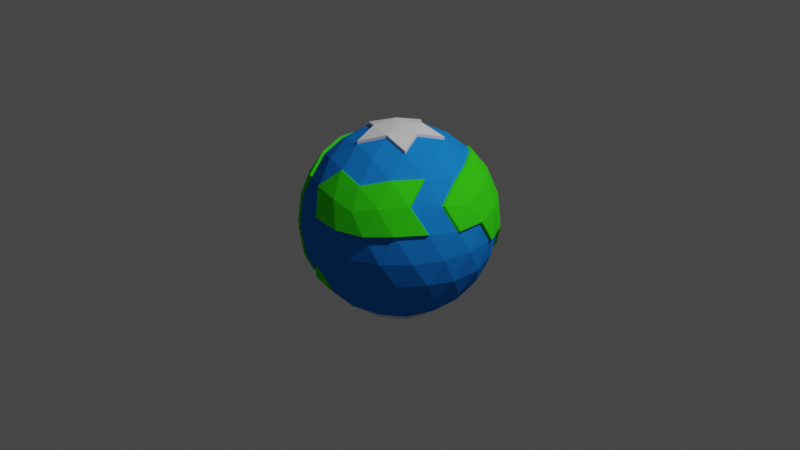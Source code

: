 # Source: planet_element.blend  (saved by Blender 2.92.15; exported with 4.5.12 LTS)
import bpy
from mathutils import Matrix  # noqa: F401  (used for matrix-valued properties, if any)

bpy.ops.wm.read_factory_settings(use_empty=True)
scene = bpy.context.scene
scene.name = 'Scene'

# ---- collections
col_collection = bpy.data.collections.new('Collection'); scene.collection.children.link(col_collection)

# ---- materials (node trees are filled in below, after node groups)
mat_ice = bpy.data.materials.new('ice')
mat_water = bpy.data.materials.new('water')
mat_water.diffuse_color = (0.01276, 0.2335, 0.8, 1.0)
mat_grass = bpy.data.materials.new('grass')
mat_grass.diffuse_color = (0.04533, 0.8, 0.01118, 1.0)

# ---- material node trees
mat_ice.use_nodes = True; mat_ice.node_tree.nodes.clear()
_N = mat_ice.node_tree.nodes; _L = mat_ice.node_tree.links
n0 = _N.new('ShaderNodeOutputMaterial'); n0.name = 'Material Output'; n0.location = (300, 300)
n1 = _N.new('ShaderNodeBsdfPrincipled'); n1.name = 'Principled BSDF'; n1.location = (10, 300)
n1.distribution = 'GGX'
n1.subsurface_method = 'BURLEY'
n1.inputs[3].default_value = 1.45
n1.inputs[13].default_value = 0.0
n1.inputs[27].default_value = (0.0, 0.0, 0.0, 1.0)
n1.inputs[28].default_value = 1.0
_L.new(n1.outputs[0], n0.inputs[0])
n0.is_active_output = True
mat_water.use_nodes = True; mat_water.node_tree.nodes.clear()
_N = mat_water.node_tree.nodes; _L = mat_water.node_tree.links
n0 = _N.new('ShaderNodeOutputMaterial'); n0.name = 'Material Output'; n0.location = (300, 300)
n1 = _N.new('ShaderNodeBsdfPrincipled'); n1.name = 'Principled BSDF'; n1.location = (10, 300)
n1.distribution = 'GGX'
n1.subsurface_method = 'BURLEY'
n1.inputs[0].default_value = (0.01276, 0.2335, 0.8, 1.0)
n1.inputs[3].default_value = 1.45
n1.inputs[13].default_value = 0.0
n1.inputs[27].default_value = (0.0, 0.0, 0.0, 1.0)
n1.inputs[28].default_value = 1.0
_L.new(n1.outputs[0], n0.inputs[0])
n0.is_active_output = True
mat_grass.use_nodes = True; mat_grass.node_tree.nodes.clear()
_N = mat_grass.node_tree.nodes; _L = mat_grass.node_tree.links
n0 = _N.new('ShaderNodeOutputMaterial'); n0.name = 'Material Output'; n0.location = (300, 300)
n1 = _N.new('ShaderNodeBsdfPrincipled'); n1.name = 'Principled BSDF'; n1.location = (10, 300)
n1.distribution = 'GGX'
n1.subsurface_method = 'BURLEY'
n1.inputs[0].default_value = (0.04533, 0.8, 0.01118, 1.0)
n1.inputs[3].default_value = 1.45
n1.inputs[13].default_value = 0.0
n1.inputs[27].default_value = (0.0, 0.0, 0.0, 1.0)
n1.inputs[28].default_value = 1.0
_L.new(n1.outputs[0], n0.inputs[0])
n0.is_active_output = True

# ---- world
world_world = bpy.data.worlds.new('World'); scene.world = world_world
world_world.use_nodes = True; world_world.node_tree.nodes.clear()
_N = world_world.node_tree.nodes; _L = world_world.node_tree.links
n0 = _N.new('ShaderNodeOutputWorld'); n0.name = 'World Output'; n0.location = (300, 300)
n1 = _N.new('ShaderNodeBackground'); n1.name = 'Background'; n1.location = (10, 300)
n1.inputs[0].default_value = (0.05088, 0.05088, 0.05088, 1.0)
_L.new(n1.outputs[0], n0.inputs[0])
n0.is_active_output = True
world_world.color = (0.05088, 0.05088, 0.05088)
world_world.use_sun_shadow = False
world_world.sun_shadow_jitter_overblur = 0.0

# ---- cameras
cam_camera = bpy.data.cameras.new('Camera')
cam_camera.clip_end = 100.0
cam_camera.ortho_scale = 7.314

# ---- lights
light_light = bpy.data.lights.new('Light', 'POINT')
light_light.transmission_factor = 0.0
light_light.energy = 1000.0
light_light.shadow_soft_size = 0.1
light_light.shadow_maximum_resolution = 0.006
light_light.use_absolute_resolution = True

# ---- meshes
me_icosphere = bpy.data.meshes.new('Icosphere')
me_icosphere.from_pydata([(0.436, -0.8642, 0.2512), (0.7236, -0.5257, -0.4472), (-0.2764, -0.8506, -0.4472), (-0.8944, 0.0, -0.4472), (-0.2764, 0.8506, -0.4472), (0.7236, 0.5257, -0.4472), (-0.6872, -0.6817, 0.2512), (-0.8607, 0.4429, 0.2512), (-0.7236, 0.5257, 0.4472), (0.2764, 0.8506, 0.4472), (-0.309, 0.9511, -4.92e-07), (-0.2328, -0.7166, -0.6575), (-0.1625, -0.5, -0.8507), (-0.1552, -0.9554, -0.2512), (-0.5878, -0.809, 1.752e-08), (0.4111, -0.2791, -0.862), (0.6095, -0.4429, -0.6575), (0.5319, -0.6817, -0.5023), (0.2629, -0.809, -0.5257), (-0.02964, -0.8642, -0.5023), (0.8127, 0.2952, -0.5023), (0.8506, 0.0, -0.5257), (0.8127, -0.2952, -0.5023), (0.9566, 0.1476, 0.2511), (0.4253, 0.309, -0.8507), (0.6095, 0.4429, -0.6575), (-0.7534, 0.0, -0.6575), (-0.5257, 0.0, -0.8507), (-0.2764, -0.8506, -0.4472), (-0.484, -0.7166, -0.5023), (-0.6882, -0.5, -0.5257), (-0.8311, -0.2389, -0.5023), (-0.2328, 0.7166, -0.6575), (-0.1625, 0.5, -0.8507), (-0.02964, -0.8642, -0.5023), (-0.8311, 0.2389, -0.5023), (-0.6882, 0.5, -0.5257), (-0.484, 0.7166, -0.5023), (-0.02964, 0.8642, -0.5023), (0.2629, 0.809, -0.5257), (0.5319, 0.6817, -0.5023), (0.9566, -0.1476, 0.2511), (0.9511, -0.309, -1.752e-08), (0.8607, -0.4429, -0.2512), (0.8607, 0.4429, -0.2512), (0.9511, 0.309, 1.752e-08), (0.9566, 0.1476, 0.2511), (0.1552, -0.9554, 0.2512), (0.0, -1.0, -1.752e-08), (-0.1552, -0.9554, -0.2512), (0.6872, -0.6817, -0.2512), (0.5878, -0.809, 1.752e-08), (0.436, -0.8642, 0.2512), (-0.5319, -0.6817, 0.5023), (-0.9511, -0.309, -1.752e-08), (-0.9566, -0.1476, -0.2511), (-0.436, -0.8642, -0.2512), (-0.5878, -0.809, 1.752e-08), (-0.6872, -0.6817, 0.2512), (-0.6872, 0.6817, 0.2512), (-0.4472, 0.8506, 0.2764), (-0.436, 0.8642, -0.2512), (-0.9566, 0.1476, -0.2511), (-0.9511, 0.309, 1.752e-08), (-0.8607, 0.4429, 0.2512), (0.436, 0.8642, 0.2512), (0.5878, 0.809, -1.752e-08), (0.6872, 0.6817, -0.2512), (-0.1552, 0.9554, -0.2512), (0.0, 1.0, 1.752e-08), (0.1552, 0.9554, 0.2512), (0.8311, -0.2389, 0.5023), (0.6882, -0.5, 0.5257), (-0.3618, 0.5878, 0.7236), (-0.2629, 0.809, 0.5257), (-0.2629, -0.809, 0.5257), (-0.5319, -0.6817, 0.5023), (-0.5319, 0.6817, 0.5023), (0.2328, -0.7166, 0.6575), (-0.436, 0.8642, -0.2512), (-0.5319, 0.6817, 0.5023), (-0.2629, 0.809, 0.5257), (0.02964, 0.8642, 0.5023), (-0.6095, -0.4429, 0.6575), (-0.7236, 0.5257, 0.4472), (-0.6095, 0.4429, 0.6575), (0.07761, -0.2389, 0.9679), (0.1625, -0.5, 0.8507), (0.2328, -0.7166, 0.6575), (0.7534, 0.0, 0.6575), (0.5257, 0.0, 0.8507), (0.2511, 0.0, 0.9679), (-0.2032, -0.1476, 0.9679), (-0.4253, -0.309, 0.8507), (-0.6095, -0.4429, 0.6575), (-0.2032, 0.1476, 0.9679), (-0.4253, 0.309, 0.8507), (-0.6095, 0.4429, 0.6575), (0.07761, 0.2389, 0.9679), (0.1625, 0.5, 0.8507), (0.2328, 0.7166, 0.6575), (0.3618, 0.2629, 0.8944), (0.6382, 0.2629, 0.7236), (0.4472, 0.5257, 0.7236), (-0.1382, 0.4253, 0.8944), (-0.05279, 0.6882, 0.7236), (-0.3618, 0.5878, 0.7236), (-0.4472, 0.0, 0.8944), (-0.6708, 0.1625, 0.7236), (-0.6708, -0.1625, 0.7236), (-0.1382, -0.4253, 0.8944), (-0.3618, -0.5878, 0.7236), (-0.05279, -0.6882, 0.7236), (0.3618, -0.2629, 0.8944), (0.4472, -0.5257, 0.7236), (0.6382, -0.2629, 0.7236), (0.2764, 0.8506, 0.4472), (0.809, 0.5878, 0.0), (0.6708, 0.6882, 0.2764), (-0.1382, 0.9511, 0.2764), (-0.309, 0.9511, -4.92e-07), (-0.4472, 0.8506, 0.2764), (0.2328, 0.7166, 0.6575), (-1.0, -3.608e-07, 6.232e-07), (-0.6882, -0.5, -0.5257), (-0.4472, -0.8506, 0.2764), (-0.309, -0.9511, -7.872e-07), (-0.1382, -0.9511, 0.2764), (0.6708, -0.6882, 0.2764), (0.809, -0.5878, -1.902e-06), (0.8618, -0.4253, 0.2764), (0.309, 0.9511, -2.615e-14), (-0.484, -0.7166, -0.5023), (0.1382, 0.9511, -0.2764), (-0.809, 0.5878, -7.845e-14), (-0.6708, 0.6882, -0.2764), (-0.8618, 0.4253, -0.2764), (-0.809, -0.5878, 8.031e-14), (-0.8618, -0.4253, -0.2764), (-0.6708, -0.6882, -0.2764), (0.309, -0.9511, 2.802e-14), (0.1382, -0.9511, -0.2764), (0.4472, -0.8506, -0.2764), (1.0, 0.0, 0.0), (0.9472, -0.1625, -0.2764), (0.9472, 0.1625, -0.2764), (0.3618, 0.5878, -0.7236), (0.1551, 0.4801, -0.8755), (0.05279, 0.6882, -0.7236), (-0.4472, 0.5257, -0.7236), (-0.3618, 0.2629, -0.8944), (-0.6382, 0.2629, -0.7236), (-0.6382, -0.2629, -0.7236), (-0.3618, -0.2629, -0.8944), (-0.4472, -0.5257, -0.7236), (0.6708, 0.1625, -0.7236), (0.6708, -0.1625, -0.7236), (0.4282, -0.03838, -0.8961), (0.05279, -0.6882, -0.7236), (0.1341, -0.4129, -0.9), (0.3618, -0.5878, -0.7236), (0.2511, 0.0, 0.9679), (0.2511, 0.0, 0.9679), (0.07761, -0.2389, 0.9679), (-0.2032, -0.1476, 0.9679), (-0.2032, 0.1476, 0.9679), (0.07761, 0.2389, 0.9679), (0.3618, 0.2629, 0.8944), (-0.1382, 0.4253, 0.8944), (-0.4472, 0.0, 0.8944), (-0.1382, -0.4253, 0.8944), (0.3618, -0.2629, 0.8944), (0.2511, 0.0, 0.9679), (0.2511, -2.298e-10, 0.9979), (0.07761, -0.2389, 0.9679), (-0.2032, -0.1476, 0.9679), (-0.2032, 0.1476, 0.9679), (0.07761, 0.2389, 0.9679), (0.3618, 0.2629, 0.8944), (-0.1382, 0.4253, 0.8944), (-0.4472, 0.0, 0.8944), (-0.1382, -0.4253, 0.8944), (0.3618, -0.2629, 0.8944), (-0.03045, -0.348, -0.9879), (0.07761, -0.2389, 0.9679), (-0.2032, -0.1476, 0.9679), (-0.2032, 0.1476, 0.9679), (0.07761, 0.2389, 0.9679), (0.3618, 0.2629, 0.8944), (-0.1382, 0.4253, 0.8944), (-0.4472, 0.0, 0.8944), (-0.1382, -0.4253, 0.8944), (0.3618, -0.2629, 0.8944), (-8.962e-09, -2.298e-10, 1.03), (0.07761, -0.2389, 0.9979), (-0.2032, -0.1476, 0.9979), (-0.2032, 0.1476, 0.9979), (0.07761, 0.2389, 0.9979), (0.3618, 0.2629, 0.9244), (-0.1382, 0.4253, 0.9244), (-0.4472, -2.298e-10, 0.9244), (-0.1382, -0.4253, 0.9244), (0.3618, -0.2629, 0.9244), (-0.07171, 0.08975, -1.037), (-0.2535, 0.08975, -1.003), (-0.1472, 0.1529, -1.011), (-0.1631, -0.5, -0.8806), (0.2432, -0.2034, -0.9783), (0.4105, -0.2791, -0.892), (0.2762, 0.1601, -1.003), (0.4247, 0.309, -0.8806), (-0.5264, -1.01e-05, -0.8806), (-0.1631, 0.5, -0.8806), (0.1545, 0.4801, -0.9055), (-0.4479, 0.5257, -0.7536), (-0.3625, 0.2629, -0.9244), (-0.3625, -0.2629, -0.9244), (-0.4479, -0.5257, -0.7536), (0.4275, -0.03839, -0.9261), (0.1335, -0.4129, -0.93), (-0.436, -0.8642, -0.2512), (-0.6872, -0.6817, 0.2512), (-0.6872, 0.6817, 0.2512), (-0.8607, 0.4429, 0.2512), (-0.7236, 0.5257, 0.4472), (-0.436, 0.8642, -0.2512), (-0.5319, -0.6817, 0.5023), (-0.6051, 0.8335, 0.001702), (-0.8607, 0.4429, 0.2512), (0.2328, -0.7166, 0.6575), (-0.6095, -0.4429, 0.6575), (-0.6095, 0.4429, 0.6575), (0.2328, 0.7166, 0.6575), (0.2764, 0.8506, 0.4472), (-0.484, -0.7166, -0.5023), (-0.6882, -0.5, -0.5257), (-0.6882, 0.5, -0.5257), (-0.484, 0.7166, -0.5023), (0.2629, 0.809, -0.5257), (0.5319, 0.6817, -0.5023), (0.9566, -0.1476, 0.2511), (0.9511, 0.309, 1.752e-08), (0.1552, -0.9554, 0.2512), (-0.9511, 0.309, 1.752e-08), (-0.9511, -0.309, -1.752e-08), (-0.9566, -0.1476, -0.2511), (-0.436, -0.8642, -0.2512), (-0.5878, -0.809, 1.752e-08), (-0.6872, 0.6817, 0.2512), (0.436, 0.8642, 0.2512), (-0.436, 0.8642, -0.2512), (-0.9511, 0.309, 1.752e-08), (0.436, 0.8642, 0.2512), (0.5878, 0.809, -1.752e-08), (0.6872, 0.6817, -0.2512), (0.8311, -0.2389, 0.5023), (0.6882, -0.5, 0.5257), (0.2764, 0.8506, 0.4472), (-0.2629, -0.809, 0.5257), (0.6872, 0.6817, -0.2512), (0.5878, 0.809, -1.752e-08), (-0.5319, 0.6817, 0.5023), (-0.2629, 0.809, 0.5257), (0.8311, -0.2389, 0.5023), (0.7534, 0.0, 0.6575), (0.4472, 0.5257, 0.7236), (0.6382, 0.2629, 0.7236), (-0.3618, 0.5878, 0.7236), (-0.6708, -0.1625, 0.7236), (-0.6708, 0.1625, 0.7236), (-0.05279, -0.6882, 0.7236), (0.4472, -0.5257, 0.7236), (0.6382, -0.2629, 0.7236), (0.8538, 0.2568, 0.5101), (0.6708, 0.6882, 0.2764), (0.809, 0.5878, 0.0), (-0.4472, 0.8506, 0.2764), (-0.309, 0.9511, -4.92e-07), (-0.1382, 0.9511, 0.2764), (0.6882, -0.5, 0.5257), (0.2991, 0.8686, 0.4551), (-1.0, -3.608e-07, 6.232e-07), (-0.1382, -0.9511, 0.2764), (0.6708, -0.6882, 0.2764), (0.309, 0.9511, -2.615e-14), (0.2555, 0.7345, 0.6654), (0.1382, 0.9511, -0.2764), (-0.809, 0.5878, -7.845e-14), (-0.8618, 0.4253, -0.2764), (-0.9566, 0.1476, -0.2511), (-0.6708, 0.6882, -0.2764), (-0.8311, 0.2389, -0.5023), (-0.809, -0.5878, 8.031e-14), (-0.6708, -0.6882, -0.2764), (-0.8618, -0.4253, -0.2764), (0.3618, 0.5878, -0.7236), (0.436, -0.8642, 0.2512), (-0.1552, -0.9554, -0.2512), (-0.2764, -0.8506, -0.4472), (0.9566, 0.1476, 0.2511), (-0.02964, -0.8642, -0.5023), (-0.6882, 0.5, -0.5257), (-0.484, 0.7166, -0.5023), (0.2629, 0.809, -0.5257), (0.5319, 0.6817, -0.5023), (0.9566, -0.1476, 0.2511), (0.9511, 0.309, 1.752e-08), (0.1552, -0.9554, 0.2512), (-0.9511, -0.309, -1.752e-08), (-0.9566, -0.1476, -0.2511), (-0.436, -0.8642, -0.2512), (-0.5878, -0.809, 1.752e-08), (-0.6872, 0.6817, 0.2512), (-0.6872, 0.6817, 0.2512), (-0.436, 0.8642, -0.2512), (-0.9511, 0.309, 1.752e-08), (0.436, 0.8642, 0.2512), (0.5878, 0.809, -1.752e-08), (0.6872, 0.6817, -0.2512), (0.8311, -0.2389, 0.5023), (0.6882, -0.5, 0.5257), (-0.484, 0.7166, -0.5023), (-0.2629, -0.809, 0.5257), (-0.6882, 0.5, -0.5257), (-0.436, 0.8642, -0.2512), (-0.5319, 0.6817, 0.5023), (-0.2629, 0.809, 0.5257), (-0.309, 0.9511, -4.92e-07), (-0.1382, 0.9511, 0.2764), (0.7534, 0.0, 0.6575), (0.4472, 0.5257, 0.7236), (0.6382, 0.2629, 0.7236), (-0.3618, 0.5878, 0.7236), (-0.6708, -0.1625, 0.7236), (-0.6708, 0.1625, 0.7236), (-0.05279, -0.6882, 0.7236), (0.4472, -0.5257, 0.7236), (0.6382, -0.2629, 0.7236), (0.0, 1.0, 1.752e-08), (0.6708, 0.6882, 0.2764), (0.809, 0.5878, 0.0), (-0.4472, 0.8506, 0.2764), (-0.309, 0.9511, -4.92e-07), (-0.1382, 0.9511, 0.2764), (-0.1552, 0.9554, -0.2512), (-0.7236, 0.5257, 0.4472), (-1.0, -3.608e-07, 6.232e-07), (-0.1382, -0.9511, 0.2764), (0.6708, -0.6882, 0.2764), (0.309, 0.9511, -2.615e-14), (-0.6095, 0.4429, 0.6575), (0.1382, 0.9511, -0.2764), (-0.809, 0.5878, -7.845e-14), (-0.8618, 0.4253, -0.2764), (-0.9566, 0.1476, -0.2511), (-0.6708, 0.6882, -0.2764), (-0.8311, 0.2389, -0.5023), (-0.809, -0.5878, 8.031e-14), (-0.6708, -0.6882, -0.2764), (-0.8618, -0.4253, -0.2764), (0.3618, 0.5878, -0.7236), (-0.9511, -0.309, -1.752e-08), (-0.9566, -0.1476, -0.2511), (-0.9842, -0.1528, -0.2406), (-0.9786, -0.3142, 0.01057), (0.1552, -0.9554, 0.2512), (0.9511, 0.309, 1.752e-08), (0.9566, 0.1476, 0.2511), (0.9566, -0.1476, 0.2511), (0.2629, 0.809, -0.5257), (0.5319, 0.6817, -0.5023), (-0.6882, 0.5, -0.5257), (-0.484, 0.7166, -0.5023), (-0.02964, -0.8642, -0.5023), (-0.2764, -0.8506, -0.4472), (-0.1552, -0.9554, -0.2512), (0.436, -0.8642, 0.2512), (-0.6872, -0.6817, 0.2512), (-0.7236, 0.5257, 0.4472), (-0.5319, -0.6817, 0.5023), (-0.8403, 0.29, 0.5129), (0.2328, -0.7166, 0.6575), (-0.6095, -0.4429, 0.6575), (-0.6095, 0.4429, 0.6575), (0.2328, 0.7166, 0.6575), (-0.484, -0.7166, -0.5023), (-0.6882, -0.5, -0.5257), (-0.2629, -0.809, 0.5257), (-0.7512, -0.5309, 0.4578), (-0.6371, -0.4481, 0.6681), (-0.5319, 0.6817, 0.5023), (-0.2629, 0.809, 0.5257), (0.7534, 0.0, 0.6575), (0.4472, 0.5257, 0.7236), (0.6382, 0.2629, 0.7236), (-0.3618, 0.5878, 0.7236), (-0.6708, -0.1625, 0.7236), (-0.6708, 0.1625, 0.7236), (-0.05279, -0.6882, 0.7236), (0.4472, -0.5257, 0.7236), (0.6382, -0.2629, 0.7236), (0.6708, 0.6882, 0.2764), (0.809, 0.5878, 0.0), (-0.4472, 0.8506, 0.2764), (-0.309, 0.9511, -4.92e-07), (-0.1382, 0.9511, 0.2764), (-0.7413, 0.5505, 0.4494), (-0.6275, 0.4672, 0.6597), (-1.0, -3.608e-07, 6.232e-07), (-0.1382, -0.9511, 0.2764), (0.6708, -0.6882, 0.2764), (0.309, 0.9511, -2.615e-14), (0.1382, 0.9511, -0.2764), (-0.809, 0.5878, -7.845e-14), (-0.8618, 0.4253, -0.2764), (-0.9566, 0.1476, -0.2511), (-0.6708, 0.6882, -0.2764), (-0.8311, 0.2389, -0.5023), (-0.809, -0.5878, 8.031e-14), (-0.6708, -0.6882, -0.2764), (-0.8618, -0.4253, -0.2764), (0.3618, 0.5878, -0.7236), (-0.1382, 0.9511, 0.2764), (-0.809, 0.5878, -7.845e-14), (-0.8618, 0.4253, -0.2764), (-0.9566, 0.1476, -0.2511), (-0.6708, 0.6882, -0.2764), (-0.8311, 0.2389, -0.5023), (-0.6881, 0.7127, -0.2747), (-0.7044, 0.7062, 0.2529), (-0.8263, 0.6123, 0.001702), (-0.8791, 0.4498, -0.2747), (-0.4533, 0.8887, -0.2495), (-0.9739, 0.1721, -0.2494), (-0.4645, 0.8751, 0.2781), (-0.3263, 0.9755, 0.001701), (-0.2801, 0.8335, 0.5274), (-0.1555, 0.9755, 0.2781), (-0.5492, 0.7062, 0.504), (-0.6268, 0.4673, 0.6592), (-0.3791, 0.6122, 0.7253), (-0.7409, 0.5502, 0.4489), (-0.7055, 0.5245, -0.524), (-0.5012, 0.741, -0.5006), (-0.3263, 0.9755, 0.001701), (-0.4533, 0.8887, -0.2495), (-0.1725, 0.9799, -0.2494), (-0.1555, 0.9755, 0.2781), (-0.01728, 1.024, 0.001702), (-0.8483, 0.2633, -0.5006), (-0.6095, 0.4429, 0.6575), (-0.7236, 0.5257, 0.4472), (-0.6095, -0.4429, 0.6575), (-0.9511, -0.309, -1.752e-08), (-0.9566, -0.1476, -0.2511), (-0.5878, -0.809, 1.752e-08), (-0.6872, -0.6817, 0.2512), (-0.9566, -0.1476, -0.2511), (-1.0, -3.608e-07, 6.232e-07), (-1.0, -3.608e-07, 6.232e-07), (-0.9511, -0.309, -1.752e-08), (-0.809, -0.5878, 8.031e-14), (-0.8618, -0.4253, -0.2764), (-0.5319, -0.6817, 0.5023), (-0.8607, 0.4429, 0.2512), (-0.6872, -0.6817, 0.2512), (-0.9511, -0.309, -1.752e-08), (-0.9566, -0.1476, -0.2511), (-0.9511, 0.309, 1.752e-08), (-1.0, -3.608e-07, 6.232e-07), (-0.9566, -0.1476, -0.2511), (-1.0, -3.608e-07, 6.232e-07), (-0.6708, -0.1625, 0.7236), (-0.6708, 0.1625, 0.7236), (-0.809, -0.5878, 8.031e-14), (-0.8618, -0.4253, -0.2764), (-0.6154, -0.8142, 0.01057), (-0.7147, -0.6869, 0.2617), (-0.9842, -0.1528, -0.2406), (-1.028, -0.005224, 0.01057), (-1.028, -0.005224, 0.01057), (-0.9786, -0.3142, 0.01057), (-0.8366, -0.593, 0.01057), (-0.8894, -0.4305, -0.2658), (-0.5595, -0.6869, 0.5129), (-0.8883, 0.4376, 0.2617), (-0.7147, -0.6869, 0.2617), (-0.8883, -0.4481, 0.2617), (-0.9786, -0.3142, 0.01057), (-0.9842, -0.1528, -0.2406), (-0.9786, 0.3038, 0.01057), (-1.028, -0.005224, 0.01057), (-0.9842, -0.1528, -0.2406), (-1.028, -0.005224, 0.01057), (-0.8403, -0.3005, 0.5129), (-0.8782, -0.005224, 0.5363), (-0.6984, -0.1677, 0.7342), (-0.6984, 0.1572, 0.7342), (-0.9748, 0.1572, 0.287), (-0.9748, -0.1677, 0.287), (-0.8366, -0.593, 0.01057), (-0.8894, -0.4305, -0.2658), (-0.4951, -0.735, -0.5104), (-0.6993, -0.5184, -0.5338), (-0.4951, -0.735, -0.5104), (-0.6993, -0.5184, -0.5338), (-0.1664, -0.9738, -0.2592), (-0.2875, -0.8691, -0.4553), (-0.4951, -0.735, -0.5104), (-0.6993, -0.5184, -0.5338), (-0.1664, -0.9738, -0.2592), (-0.2875, -0.8691, -0.4553), (-0.4472, -0.8826, -0.2592), (-0.4472, -0.8826, -0.2592), (-0.1664, -0.9738, -0.2592), (-0.682, -0.7066, -0.2845), (-0.682, -0.7066, -0.2845), (-0.2875, -0.8691, -0.4553), (-0.1664, -0.9738, -0.2592), (-0.2875, -0.8691, -0.4553), (-0.0408, -0.8826, -0.5104), (-0.4472, -0.8826, -0.2592), (-0.5989, -0.8274, -0.008062), (-0.6993, -0.5184, -0.5338), (-0.682, -0.7066, -0.2845), (-0.682, -0.7066, -0.2845), (0.2427, -0.7403, 0.6729), (0.2863, -0.8744, 0.4626), (0.6807, -0.7119, 0.2918), (0.6981, -0.5238, 0.5411), (0.8717, -0.4491, 0.2918), (0.4939, -0.7403, 0.5177), (0.4459, -0.8879, 0.2666), (0.1651, -0.9792, 0.2666), (0.6981, -0.5238, 0.5411), (0.03955, -0.8879, 0.5177), (-0.253, -0.8328, 0.5411), (-0.04288, -0.7119, 0.739), (0.4571, -0.5495, 0.739), (0.6481, -0.2866, 0.739), (-0.1283, -0.9748, 0.2918), (0.6807, -0.7119, 0.2918), (0.9171, 0.01796, 0.4551), (0.9793, 0.1656, 0.259), (0.2856, 0.827, -0.5179), (0.5547, 0.6997, -0.4945), (0.9793, -0.1297, 0.259), (0.9738, 0.327, 0.007849), (0.4587, 0.8821, 0.259), (0.6105, 0.827, 0.007849), (0.7099, 0.6997, -0.2433), (0.8538, -0.2209, 0.5101), (0.5067, 0.7345, 0.5102), (0.7109, 0.518, 0.5336), (0.7762, 0.01796, 0.6654), (0.4699, 0.5437, 0.7315), (0.6609, 0.2808, 0.7315), (0.8845, 0.4433, 0.2842), (0.6935, 0.7061, 0.2842), (0.8317, 0.6057, 0.007849), (0.3317, 0.969, 0.007849), (0.4699, 0.8686, -0.2685), (0.1609, 0.969, -0.2685), (0.3845, 0.6057, -0.7158)], [], [(1, 16, 22), (1, 22, 43), (69, 68, 344, 338), (3, 31, 55), (4, 37, 61), (5, 40, 67), (1, 43, 50), (2, 49, 56), (3, 55, 62), (4, 61, 68), (5, 67, 44), (405, 404, 10, 422), (324, 327, 444, 445), (79, 426, 428, 432), (9, 82, 100), (424, 423, 430, 431), (92, 110, 170, 164), (90, 101, 91), (89, 102, 90), (107, 92, 164, 169), (101, 99, 98), (90, 102, 101), (102, 103, 101), (101, 103, 99), (103, 100, 99), (74, 60, 434, 436), (321, 323, 442, 443), (77, 345, 441, 438), (422, 10, 435, 437), (328, 338, 448, 447), (427, 425, 433, 449), (104, 95, 165, 168), (99, 104, 98), (100, 105, 99), (95, 107, 169, 165), (104, 96, 95), (99, 105, 104), (105, 106, 104), (104, 106, 96), (106, 97, 96), (100, 82, 105), (82, 81, 105), (105, 81, 106), (425, 424, 431, 433), (345, 350, 439, 441), (424, 427, 449, 431), (113, 91, 161, 171), (96, 107, 95), (97, 108, 96), (98, 104, 168, 166), (107, 93, 92), (96, 108, 107), (108, 109, 107), (107, 109, 93), (109, 94, 93), (60, 422, 437, 434), (327, 328, 447, 444), (60, 77, 438, 434), (338, 344, 446, 448), (323, 424, 431, 442), (344, 324, 445, 446), (101, 98, 166, 167), (93, 110, 92), (94, 111, 93), (86, 113, 171, 163), (110, 87, 86), (93, 111, 110), (111, 112, 110), (110, 112, 87), (112, 88, 87), (94, 76, 111), (76, 75, 111), (111, 75, 112), (52, 128, 283, 0), (89, 71, 255, 264), (19, 49, 13, 34), (110, 86, 163, 170), (87, 113, 86), (88, 114, 87), (91, 101, 167, 161), (113, 90, 91), (87, 114, 113), (114, 115, 113), (113, 115, 90), (115, 89, 90), (146, 39, 238, 295), (67, 40, 239, 254), (72, 115, 272, 256), (72, 71, 115), (115, 71, 89), (56, 57, 247, 246), (388, 484, 389), (385, 220, 521, 504), (44, 117, 45), (106, 81, 262, 267), (133, 131, 284, 286), (406, 380, 407), (121, 80, 261, 276), (128, 72, 256, 283), (35, 62, 289, 291), (44, 67, 117), (80, 8, 224, 261), (103, 102, 266, 265), (66, 65, 118), (88, 112, 270, 229), (136, 35, 291, 288), (70, 82, 9), (69, 119, 70), (415, 414, 424, 425), (70, 119, 82), (119, 81, 82), (416, 372, 321, 426), (102, 89, 264, 266), (119, 121, 81), (36, 136, 288, 236), (222, 403, 60, 313), (63, 123, 281, 251), (100, 103, 265, 232), (127, 47, 242, 282), (121, 59, 80), (59, 8, 80), (8, 64, 223, 224), (135, 37, 237, 290), (62, 123, 63), (118, 65, 252, 274), (66, 118, 274, 253), (131, 66, 253, 284), (115, 114, 271, 272), (136, 134, 287, 288), (117, 67, 254, 275), (62, 55, 123), (47, 52, 0, 242), (75, 127, 282, 258), (46, 45, 241, 23), (114, 88, 229, 271), (29, 56, 512, 508), (28, 298, 511, 517), (57, 125, 58), (56, 126, 57), (58, 125, 76), (125, 75, 76), (57, 126, 125), (126, 127, 125), (125, 127, 75), (71, 41, 240, 255), (56, 49, 126), (49, 48, 126), (126, 48, 127), (48, 47, 127), (375, 297, 510, 518), (97, 106, 267, 231), (134, 59, 248, 287), (51, 128, 52), (50, 129, 51), (45, 117, 275, 241), (59, 121, 276, 248), (51, 129, 128), (129, 130, 128), (553, 552, 555), (130, 71, 72), (50, 43, 129), (43, 42, 129), (129, 42, 130), (42, 41, 130), (130, 41, 71), (61, 135, 290, 250), (65, 70, 9), (66, 131, 65), (62, 136, 288, 289), (65, 131, 70), (131, 69, 70), (57, 139, 293, 247), (112, 75, 258, 270), (131, 133, 69), (133, 68, 69), (65, 9, 233, 252), (120, 61, 250, 277), (41, 46, 23, 240), (39, 38, 133), (133, 38, 68), (38, 4, 68), (59, 64, 8), (64, 63, 251, 223), (138, 137, 292, 294), (59, 134, 64), (134, 63, 64), (40, 146, 295, 239), (109, 108, 269, 268), (134, 136, 63), (136, 62, 63), (61, 37, 135), (37, 36, 236, 237), (54, 138, 294, 244), (36, 35, 136), (81, 121, 276, 262), (35, 3, 62), (108, 97, 231, 269), (9, 100, 232, 233), (482, 476, 477), (76, 94, 230, 226), (363, 483, 364), (137, 58, 221, 292), (138, 139, 137), (137, 139, 57), (121, 119, 278, 276), (55, 31, 138), (31, 30, 138), (138, 30, 139), (58, 76, 226, 221), (2, 19, 34, 28), (29, 2, 56), (94, 109, 268, 230), (48, 140, 47), (49, 141, 48), (47, 140, 52), (140, 51, 52), (48, 141, 140), (141, 142, 140), (140, 142, 51), (142, 50, 51), (49, 19, 141), (19, 18, 141), (141, 18, 142), (18, 17, 142), (142, 17, 50), (17, 1, 50), (119, 120, 277, 278), (42, 143, 41), (43, 144, 42), (41, 143, 46), (143, 45, 46), (42, 144, 143), (144, 145, 143), (143, 145, 45), (145, 44, 45), (43, 22, 144), (22, 21, 144), (144, 21, 145), (21, 20, 145), (145, 20, 44), (20, 5, 44), (25, 40, 5), (24, 146, 25), (25, 146, 40), (39, 133, 286, 238), (24, 147, 146), (147, 148, 146), (146, 148, 39), (148, 38, 39), (363, 364, 481, 478), (147, 33, 148), (33, 32, 148), (148, 32, 38), (32, 4, 38), (32, 37, 4), (33, 149, 32), (479, 363, 478, 480), (32, 149, 37), (149, 36, 37), (555, 552, 285), (150, 151, 149), (149, 151, 36), (151, 35, 36), (419, 358, 524, 525), (27, 150, 215, 211), (150, 27, 151), (27, 26, 151), (151, 26, 35), (26, 3, 35), (26, 31, 3), (27, 152, 26), (147, 24, 210, 213), (26, 152, 31), (152, 30, 31), (27, 153, 152), (153, 154, 152), (152, 154, 30), (154, 29, 30), (157, 15, 208, 218), (15, 159, 219, 208), (33, 147, 213, 212), (12, 11, 154), (154, 11, 29), (11, 2, 29), (20, 25, 5), (21, 155, 20), (22, 156, 21), (20, 155, 25), (155, 24, 25), (21, 156, 155), (156, 157, 155), (155, 157, 24), (24, 157, 218, 210), (22, 16, 156), (16, 15, 156), (156, 15, 157), (154, 153, 216, 217), (12, 154, 217, 206), (150, 149, 214, 215), (11, 19, 2), (12, 158, 11), (153, 27, 211, 216), (11, 158, 19), (158, 18, 19), (12, 159, 158), (159, 160, 158), (158, 160, 18), (160, 17, 18), (149, 33, 212, 214), (159, 12, 206, 219), (159, 15, 160), (15, 16, 160), (160, 16, 17), (16, 1, 17), (168, 165, 176, 179), (169, 164, 175, 180), (161, 167, 178, 172), (170, 163, 174, 181), (166, 168, 179, 177), (171, 161, 172, 182), (165, 169, 180, 176), (164, 170, 181, 175), (163, 171, 182, 174), (167, 166, 177, 178), (178, 177, 187, 188), (179, 176, 186, 189), (180, 175, 185, 190), (172, 178, 188, 162), (181, 174, 184, 191), (177, 179, 189, 187), (182, 172, 162, 192), (176, 180, 190, 186), (175, 181, 191, 185), (174, 182, 192, 184), (188, 187, 197, 198), (189, 186, 196, 199), (190, 185, 195, 200), (162, 188, 198, 173), (191, 184, 194, 201), (187, 189, 199, 197), (192, 162, 173, 202), (186, 190, 200, 196), (185, 191, 201, 195), (184, 192, 202, 194), (173, 197, 193), (173, 198, 197), (197, 196, 193), (197, 199, 196), (196, 195, 193), (196, 200, 195), (195, 194, 193), (195, 201, 194), (194, 173, 193), (194, 202, 173), (203, 207, 183), (203, 183, 204), (203, 204, 205), (203, 205, 209), (209, 213, 210), (209, 205, 213), (205, 212, 213), (205, 215, 212), (212, 215, 214), (205, 204, 215), (204, 211, 215), (204, 216, 211), (204, 183, 216), (183, 206, 216), (216, 206, 217), (218, 209, 210), (208, 207, 218), (218, 207, 209), (207, 203, 209), (183, 219, 206), (183, 207, 219), (207, 208, 219), (414, 413, 423, 424), (403, 390, 77, 60), (61, 120, 327, 324), (281, 123, 458, 459), (396, 397, 473, 472), (243, 408, 471, 468), (397, 383, 450, 473), (378, 228, 464, 451), (408, 346, 469, 471), (235, 234, 132, 124), (277, 250, 314, 342), (283, 256, 320, 348), (23, 241, 306, 299), (291, 289, 354, 356), (265, 266, 331, 330), (272, 271, 336, 337), (262, 276, 341, 326), (288, 291, 356, 353), (266, 264, 329, 331), (271, 229, 78, 336), (276, 278, 343, 341), (236, 288, 353, 301), (232, 265, 330, 122), (28, 34, 300, 298), (278, 277, 342, 343), (282, 242, 307, 347), (237, 236, 301, 302), (258, 282, 347, 322), (290, 237, 302, 355), (270, 258, 322, 335), (276, 261, 325, 341), (288, 287, 352, 353), (226, 230, 83, 53), (221, 226, 53, 6), (229, 270, 335, 78), (274, 252, 316, 339), (253, 274, 339, 317), (287, 248, 312, 352), (261, 224, 84, 325), (275, 254, 318, 340), (250, 290, 355, 314), (239, 295, 360, 304), (382, 396, 472, 452), (289, 288, 353, 354), (295, 238, 303, 360), (240, 23, 299, 305), (238, 286, 351, 303), (34, 13, 297, 300), (268, 269, 334, 333), (241, 275, 340, 306), (242, 0, 296, 307), (269, 231, 85, 334), (251, 281, 346, 315), (234, 246, 310, 132), (230, 268, 333, 83), (30, 29, 508, 509), (254, 239, 304, 318), (286, 284, 349, 351), (252, 233, 116, 316), (49, 2, 507, 506), (223, 251, 315, 7), (247, 293, 358, 311), (267, 262, 326, 332), (294, 292, 357, 359), (231, 267, 332, 85), (244, 294, 359, 308), (233, 232, 122, 116), (246, 247, 311, 310), (292, 221, 6, 357), (264, 255, 319, 329), (284, 253, 317, 349), (245, 244, 308, 309), (256, 272, 337, 320), (248, 276, 341, 312), (255, 240, 305, 319), (0, 283, 348, 296), (224, 223, 7, 84), (343, 342, 404, 405), (347, 307, 365, 409), (322, 347, 409, 387), (355, 302, 372, 416), (335, 322, 387, 398), (341, 325, 390, 403), (353, 352, 413, 414), (53, 83, 382, 379), (6, 53, 379, 377), (78, 335, 398, 381), (339, 316, 249, 401), (7, 315, 243, 228), (317, 339, 401, 260), (316, 116, 257, 249), (352, 312, 222, 413), (325, 84, 378, 390), (299, 306, 366, 367), (340, 318, 259, 402), (314, 355, 416, 225), (304, 360, 421, 370), (137, 57, 455, 461), (354, 353, 414, 415), (84, 7, 228, 378), (360, 303, 369, 421), (305, 299, 367, 368), (303, 351, 412, 369), (300, 297, 375, 373), (333, 334, 397, 396), (306, 340, 402, 366), (307, 296, 376, 365), (334, 85, 383, 397), (315, 346, 408, 243), (297, 13, 514, 510), (132, 310, 220, 385), (83, 333, 396, 382), (318, 304, 370, 259), (351, 349, 411, 412), (246, 234, 502, 513), (311, 358, 419, 14), (332, 326, 391, 395), (359, 357, 418, 420), (85, 332, 395, 383), (308, 359, 420, 361), (298, 300, 373, 374), (357, 6, 377, 418), (329, 319, 263, 392), (349, 317, 260, 411), (320, 337, 400, 279), (312, 341, 403, 222), (319, 305, 368, 263), (296, 348, 410, 376), (342, 314, 225, 404), (348, 320, 279, 410), (356, 354, 415, 417), (330, 331, 394, 393), (337, 336, 399, 400), (124, 132, 385, 386), (326, 341, 403, 391), (309, 308, 361, 362), (302, 301, 371, 372), (353, 356, 417, 414), (331, 329, 392, 394), (336, 78, 381, 399), (116, 122, 384, 257), (310, 311, 14, 220), (341, 343, 405, 403), (301, 353, 414, 371), (122, 330, 393, 384), (130, 72, 529, 530), (400, 399, 538, 539), (128, 130, 530, 528), (399, 381, 526, 538), (409, 365, 533, 540), (72, 128, 528, 529), (369, 412, 562, 544), (370, 421, 563, 545), (366, 402, 559, 547), (257, 384, 285, 280), (411, 260, 549, 560), (401, 249, 548, 558), (421, 369, 544, 563), (392, 263, 551, 554), (249, 257, 280, 548), (263, 368, 546, 551), (378, 383, 350, 345), (68, 61, 324, 344), (417, 415, 425, 427), (404, 225, 79, 10), (413, 222, 313, 423), (138, 54, 453, 462), (383, 378, 451, 450), (57, 58, 456, 455), (362, 361, 466, 467), (58, 137, 461, 456), (346, 281, 459, 469), (420, 418, 474, 475), (361, 420, 475, 466), (228, 243, 468, 464), (245, 309, 470, 457), (123, 55, 454, 458), (54, 244, 460, 453), (55, 138, 462, 454), (377, 379, 463, 465), (387, 409, 540, 536), (279, 400, 539, 534), (398, 387, 536, 537), (365, 376, 532, 533), (376, 410, 541, 532), (381, 398, 537, 526), (260, 401, 558, 549), (368, 367, 543, 546), (259, 370, 545, 550), (393, 394, 556, 555), (412, 411, 560, 562), (394, 392, 554, 556), (402, 259, 550, 559), (372, 371, 323, 321), (395, 391, 74, 73), (414, 417, 427, 424), (391, 403, 60, 74), (119, 69, 338, 328), (383, 395, 73, 350), (120, 119, 328, 327), (418, 377, 465, 474), (309, 362, 467, 470), (379, 382, 452, 463), (244, 245, 457, 460), (220, 14, 522, 521), (293, 139, 515, 516), (139, 30, 509, 515), (410, 279, 534, 541), (367, 366, 547, 543), (384, 393, 555, 285), (225, 416, 426, 79), (403, 405, 422, 60), (371, 414, 424, 323), (390, 378, 345, 77), (431, 449, 433), (428, 442, 431), (443, 442, 428), (428, 431, 430), (227, 428, 430), (432, 428, 227), (227, 430, 429), (227, 429, 434), (435, 227, 434), (432, 227, 435), (434, 438, 436), (435, 434, 437), (438, 441, 439), (440, 438, 439), (436, 438, 440), (446, 445, 444), (448, 444, 447), (446, 444, 448), (423, 313, 429, 430), (73, 74, 436, 440), (426, 321, 443, 428), (10, 79, 432, 435), (350, 73, 440, 439), (313, 60, 434, 429), (473, 450, 407, 497), (460, 457, 478, 481), (457, 470, 492, 478), (474, 465, 486, 500), (453, 460, 481, 364), (452, 472, 496, 389), (450, 451, 406, 407), (458, 454, 363, 479), (451, 464, 485, 406), (469, 459, 480, 491), (459, 458, 479, 480), (464, 468, 490, 485), (462, 453, 364, 483), (467, 466, 488, 489), (465, 463, 484, 486), (455, 456, 477, 476), (470, 467, 489, 492), (456, 461, 482, 477), (475, 474, 500, 501), (454, 462, 483, 363), (468, 471, 493, 490), (472, 473, 497, 496), (463, 452, 389, 484), (471, 469, 491, 493), (466, 475, 501, 488), (461, 455, 476, 482), (407, 380, 497), (380, 495, 497), (497, 495, 496), (495, 494, 496), (496, 494, 389), (494, 388, 389), (480, 478, 492, 491), (491, 492, 489, 493), (485, 380, 406), (490, 498, 485), (485, 498, 380), (498, 495, 380), (490, 493, 498), (493, 499, 498), (498, 499, 495), (499, 494, 495), (489, 488, 493), (493, 488, 499), (488, 487, 499), (499, 487, 494), (487, 388, 494), (486, 484, 388), (487, 486, 388), (488, 500, 487), (487, 500, 486), (488, 501, 500), (509, 508, 502, 503), (508, 512, 513, 502), (506, 507, 517, 514), (515, 509, 503, 516), (519, 520, 518), (514, 517, 511, 510), (516, 503, 523, 524), (510, 511, 519, 518), (524, 523, 505, 525), (525, 521, 522), (505, 504, 525), (525, 504, 521), (374, 373, 520, 519), (358, 293, 516, 524), (386, 385, 504, 505), (124, 386, 505, 523), (234, 235, 503, 502), (373, 375, 518, 520), (56, 246, 513, 512), (2, 28, 517, 507), (13, 49, 506, 514), (298, 374, 519, 511), (14, 419, 525, 522), (235, 124, 523, 503), (528, 530, 529), (527, 531, 526), (536, 535, 537), (537, 535, 526), (535, 527, 526), (526, 531, 538), (531, 534, 538), (538, 534, 539), (540, 535, 536), (540, 533, 535), (533, 527, 535), (532, 531, 527), (532, 541, 531), (541, 534, 531), (533, 532, 527), (556, 553, 555), (273, 553, 556), (554, 273, 556), (542, 273, 554), (552, 280, 285), (551, 542, 554), (543, 273, 542), (547, 557, 543), (543, 557, 273), (557, 553, 273), (547, 559, 557), (559, 558, 557), (557, 558, 553), (558, 552, 553), (550, 549, 559), (559, 549, 558), (558, 548, 552), (548, 280, 552), (546, 542, 551), (550, 561, 549), (549, 561, 560), (561, 562, 560), (550, 545, 561), (545, 544, 561), (561, 544, 562), (546, 543, 542), (563, 544, 545)])
me_icosphere.polygons.foreach_set('material_index', [1, 1, 1, 1, 1, 1, 1, 1, 1, 1, 1, 1, 1, 2, 1, 2, 1, 1, 1, 1, 1, 1, 1, 1, 1, 2, 2, 2, 1, 2, 2, 1, 1, 1, 1, 1, 1, 1, 1, 1, 1, 1, 1, 2, 2, 2, 1, 1, 1, 1, 1, 1, 1, 1, 1, 2, 1, 2, 2, 2, 2, 1, 1, 1, 1, 1, 1, 1, 1, 1, 1, 1, 1, 1, 1, 1, 1, 1, 1, 1, 1, 1, 1, 1, 1, 1, 1, 1, 1, 1, 1, 2, 1, 1, 1, 1, 2, 1, 1, 1, 1, 1, 1, 1, 1, 1, 1, 1, 1, 1, 1, 1, 1, 1, 1, 1, 1, 1, 1, 1, 1, 1, 1, 1, 1, 1, 1, 1, 1, 1, 1, 1, 1, 1, 1, 1, 1, 1, 1, 1, 1, 1, 1, 1, 1, 1, 1, 1, 1, 1, 1, 1, 1, 1, 1, 1, 1, 1, 2, 1, 1, 1, 1, 1, 1, 1, 1, 1, 1, 1, 1, 1, 1, 1, 1, 1, 1, 1, 1, 1, 1, 1, 1, 1, 1, 1, 1, 1, 1, 1, 1, 1, 1, 1, 1, 1, 1, 1, 2, 1, 2, 1, 1, 1, 1, 1, 1, 1, 1, 1, 1, 1, 1, 1, 1, 1, 1, 1, 1, 1, 1, 1, 1, 1, 1, 1, 1, 1, 1, 1, 1, 1, 1, 1, 1, 1, 1, 1, 1, 1, 1, 1, 1, 1, 1, 1, 1, 1, 1, 2, 1, 1, 1, 1, 1, 1, 2, 1, 1, 2, 1, 1, 1, 1, 0, 1, 1, 1, 1, 1, 1, 0, 1, 1, 1, 1, 1, 1, 0, 0, 0, 1, 1, 1, 1, 1, 1, 1, 1, 1, 1, 1, 0, 1, 1, 1, 0, 0, 0, 1, 1, 0, 1, 1, 1, 1, 1, 1, 0, 0, 1, 1, 1, 1, 1, 1, 1, 1, 1, 1, 1, 1, 1, 1, 1, 1, 1, 1, 1, 1, 1, 1, 1, 1, 0, 0, 0, 0, 0, 0, 0, 0, 0, 0, 0, 0, 0, 0, 0, 0, 0, 0, 0, 0, 0, 0, 0, 0, 0, 0, 0, 0, 0, 0, 0, 0, 0, 0, 0, 0, 0, 0, 0, 0, 0, 0, 1, 1, 1, 1, 1, 1, 1, 1, 1, 1, 1, 1, 1, 1, 1, 1, 1, 1, 1, 1, 1, 1, 1, 1, 1, 1, 1, 1, 1, 1, 1, 1, 1, 1, 1, 1, 1, 1, 1, 1, 1, 1, 1, 1, 1, 1, 1, 1, 1, 1, 1, 1, 1, 1, 1, 1, 1, 1, 1, 2, 1, 1, 1, 1, 1, 1, 1, 1, 1, 1, 1, 1, 1, 1, 1, 1, 1, 1, 1, 1, 1, 1, 1, 1, 1, 1, 1, 1, 1, 1, 1, 1, 1, 1, 1, 1, 1, 1, 1, 1, 1, 1, 1, 1, 1, 1, 1, 1, 1, 1, 1, 1, 1, 1, 2, 1, 1, 1, 1, 1, 1, 1, 1, 1, 1, 1, 1, 1, 1, 1, 1, 1, 1, 1, 1, 1, 1, 1, 1, 1, 1, 1, 1, 1, 1, 2, 2, 2, 2, 2, 1, 2, 2, 2, 2, 2, 2, 2, 2, 2, 2, 1, 1, 1, 1, 1, 1, 1, 1, 1, 1, 1, 1, 1, 1, 1, 1, 1, 1, 1, 2, 2, 2, 2, 2, 2, 2, 2, 2, 2, 2, 2, 2, 1, 1, 1, 1, 1, 1, 1, 1, 1, 1, 1, 2, 1, 2, 1, 2, 2, 1, 1, 1, 1, 2, 2, 2, 2, 2, 2, 2, 2, 2, 2, 2, 2, 2, 2, 2, 2, 2, 2, 2, 2, 2, 1, 2, 2, 2, 1, 1, 1, 1, 2, 2, 2, 2, 1, 1, 2, 1, 1, 2, 2, 1, 1, 2, 2, 2, 2, 2, 1, 1, 2, 2, 2, 2, 2, 2, 2, 2, 2, 2, 2, 2, 2, 2, 2, 2, 2, 2, 2, 2, 2, 2, 2, 2, 2, 2, 2, 2, 2, 2, 2, 2, 2, 2, 2, 2, 2, 2, 2, 2, 1, 1, 1, 2, 2, 1, 1, 1, 1, 2, 1, 2, 2, 2, 2, 2, 2, 2, 2, 2, 2, 2, 2, 2, 2, 2, 2, 2, 2, 2, 2, 2, 2, 2, 2, 2, 2, 2, 2, 2, 2, 2, 2, 2, 2, 2, 2, 2, 2, 2, 2, 2, 2])
_uv = me_icosphere.uv_layers.new(name='UVMap')
_uv.uv.foreach_set('vector', [0.2727, 0.1575, 0.2955, 0.1181, 0.3182, 0.1575, 0.2727, 0.1575, 0.3182, 0.1575, 0.2955, 0.1968, 0.5909, 0.2362, 0.6136, 0.1968, 0.6136, 0.1968, 0.5909, 0.2362, 0.8182, 0.1575, 0.8636, 0.1575, 0.8409, 0.1968, 0.6364, 0.1575, 0.6818, 0.1575, 0.6591, 0.1968, 0.4545, 0.1575, 0.5, 0.1575, 0.4773, 0.1968, 0.2727, 0.1575, 0.2955, 0.1968, 0.25, 0.1968, 0.09091, 0.1575, 0.1136, 0.1968, 0.06818, 0.1968, 0.8182, 0.1575, 0.8409, 0.1968, 0.7955, 0.1968, 0.6364, 0.1575, 0.6591, 0.1968, 0.6136, 0.1968, 0.4545, 0.1575, 0.4773, 0.1968, 0.4318, 0.1968, 0.6136, 0.2756, 0.6364, 0.2362, 0.6364, 0.2362, 0.6136, 0.2756, 0.6591, 0.1968, 0.6364, 0.2362, 0.6364, 0.2362, 0.6591, 0.1968, 0.6591, 0.1968, 0.7045, 0.1968, 0.7045, 0.1968, 0.6591, 0.1968, 0.5455, 0.3149, 0.5909, 0.3149, 0.5682, 0.3543, 0.75, 0.1968, 0.7273, 0.2362, 0.7273, 0.2362, 0.75, 0.1968, 0.06818, 0.433, 0.09091, 0.3937, 0.09091, 0.3937, 0.06818, 0.433, 0.4091, 0.3937, 0.4545, 0.3937, 0.4318, 0.433, 0.3864, 0.3543, 0.4318, 0.3543, 0.4091, 0.3937, 0.8182, 0.3937, 0.8409, 0.433, 0.8409, 0.433, 0.8182, 0.3937, 0.4545, 0.3937, 0.5, 0.3937, 0.4773, 0.433, 0.4091, 0.3937, 0.4318, 0.3543, 0.4545, 0.3937, 0.4318, 0.3543, 0.4773, 0.3543, 0.4545, 0.3937, 0.4545, 0.3937, 0.4773, 0.3543, 0.5, 0.3937, 0.4773, 0.3543, 0.5227, 0.3543, 0.5, 0.3937, 0.6364, 0.3149, 0.6591, 0.2756, 0.6591, 0.2756, 0.6364, 0.3149, 0.6818, 0.1575, 0.7273, 0.1575, 0.7273, 0.1575, 0.6818, 0.1575, 0.6818, 0.3149, 0.7273, 0.3149, 0.7273, 0.3149, 0.6818, 0.3149, 0.6136, 0.2756, 0.6364, 0.2362, 0.6364, 0.2362, 0.6136, 0.2756, 0.6136, 0.2756, 0.5909, 0.2362, 0.5909, 0.2362, 0.6136, 0.2756, 0.7727, 0.1575, 0.7955, 0.1968, 0.7955, 0.1968, 0.7727, 0.1575, 0.6364, 0.3937, 0.6591, 0.433, 0.6591, 0.433, 0.6364, 0.3937, 0.5909, 0.3937, 0.6364, 0.3937, 0.6136, 0.433, 0.5682, 0.3543, 0.6136, 0.3543, 0.5909, 0.3937, 0.7955, 0.433, 0.8182, 0.3937, 0.8182, 0.3937, 0.7955, 0.433, 0.6364, 0.3937, 0.6818, 0.3937, 0.6591, 0.433, 0.5909, 0.3937, 0.6136, 0.3543, 0.6364, 0.3937, 0.6136, 0.3543, 0.6591, 0.3543, 0.6364, 0.3937, 0.6364, 0.3937, 0.6591, 0.3543, 0.6818, 0.3937, 0.6591, 0.3543, 0.7045, 0.3543, 0.6818, 0.3937, 0.5682, 0.3543, 0.5909, 0.3149, 0.6136, 0.3543, 0.5909, 0.3149, 0.6364, 0.3149, 0.6136, 0.3543, 0.6136, 0.3543, 0.6364, 0.3149, 0.6591, 0.3543, 0.7955, 0.1968, 0.75, 0.1968, 0.75, 0.1968, 0.7955, 0.1968, 0.7273, 0.3149, 0.75, 0.3543, 0.75, 0.3543, 0.7273, 0.3149, 0.75, 0.1968, 0.7727, 0.1575, 0.7727, 0.1575, 0.75, 0.1968, 0.2727, 0.3937, 0.2955, 0.433, 0.2955, 0.433, 0.2727, 0.3937, 0.7727, 0.3937, 0.8182, 0.3937, 0.7955, 0.433, 0.75, 0.3543, 0.7955, 0.3543, 0.7727, 0.3937, 0.6136, 0.433, 0.6364, 0.3937, 0.6364, 0.3937, 0.6136, 0.433, 0.8182, 0.3937, 0.8636, 0.3937, 0.8409, 0.433, 0.7727, 0.3937, 0.7955, 0.3543, 0.8182, 0.3937, 0.7955, 0.3543, 0.8409, 0.3543, 0.8182, 0.3937, 0.8182, 0.3937, 0.8409, 0.3543, 0.8636, 0.3937, 0.8409, 0.3543, 0.8864, 0.3543, 0.8636, 0.3937, 0.6591, 0.2756, 0.6136, 0.2756, 0.6136, 0.2756, 0.6591, 0.2756, 0.6364, 0.2362, 0.6136, 0.2756, 0.6136, 0.2756, 0.6364, 0.2362, 0.6591, 0.2756, 0.6818, 0.3149, 0.6818, 0.3149, 0.6591, 0.2756, 0.5909, 0.2362, 0.6136, 0.1968, 0.6136, 0.1968, 0.5909, 0.2362, 0.7273, 0.1575, 0.75, 0.1968, 0.75, 0.1968, 0.7273, 0.1575, 0.6136, 0.1968, 0.6591, 0.1968, 0.6591, 0.1968, 0.6136, 0.1968, 0.4545, 0.3937, 0.4773, 0.433, 0.4773, 0.433, 0.4545, 0.3937, 0.04545, 0.3937, 0.09091, 0.3937, 0.06818, 0.433, 0.02273, 0.3543, 0.06818, 0.3543, 0.04545, 0.3937, 0.25, 0.433, 0.2727, 0.3937, 0.2727, 0.3937, 0.25, 0.433, 0.09091, 0.3937, 0.1364, 0.3937, 0.1136, 0.433, 0.04545, 0.3937, 0.06818, 0.3543, 0.09091, 0.3937, 0.06818, 0.3543, 0.1136, 0.3543, 0.09091, 0.3937, 0.09091, 0.3937, 0.1136, 0.3543, 0.1364, 0.3937, 0.1136, 0.3543, 0.1591, 0.3543, 0.1364, 0.3937, 0.02273, 0.3543, 0.04545, 0.3149, 0.06818, 0.3543, 0.04545, 0.3149, 0.09091, 0.3149, 0.06818, 0.3543, 0.06818, 0.3543, 0.09091, 0.3149, 0.1136, 0.3543, 0.2045, 0.2756, 0.25, 0.2756, 0.25, 0.2756, 0.2045, 0.2756, 0.3409, 0.3543, 0.3182, 0.3149, 0.3182, 0.3149, 0.3409, 0.3543, 0.1364, 0.1575, 0.1136, 0.1968, 0.1136, 0.1968, 0.1364, 0.1575, 0.09091, 0.3937, 0.1136, 0.433, 0.1136, 0.433, 0.09091, 0.3937, 0.2273, 0.3937, 0.2727, 0.3937, 0.25, 0.433, 0.2045, 0.3543, 0.25, 0.3543, 0.2273, 0.3937, 0.4318, 0.433, 0.4545, 0.3937, 0.4545, 0.3937, 0.4318, 0.433, 0.2727, 0.3937, 0.3182, 0.3937, 0.2955, 0.433, 0.2273, 0.3937, 0.25, 0.3543, 0.2727, 0.3937, 0.25, 0.3543, 0.2955, 0.3543, 0.2727, 0.3937, 0.2727, 0.3937, 0.2955, 0.3543, 0.3182, 0.3937, 0.2955, 0.3543, 0.3409, 0.3543, 0.3182, 0.3937, 0.5227, 0.1181, 0.5455, 0.1575, 0.5455, 0.1575, 0.5227, 0.1181, 0.4773, 0.1968, 0.5, 0.1575, 0.5, 0.1575, 0.4773, 0.1968, 0.2727, 0.3149, 0.2955, 0.3543, 0.2955, 0.3543, 0.2727, 0.3149, 0.2727, 0.3149, 0.3182, 0.3149, 0.2955, 0.3543, 0.2955, 0.3543, 0.3182, 0.3149, 0.3409, 0.3543, 0.06818, 0.1968, 0.04545, 0.2362, 0.04545, 0.2362, 0.06818, 0.1968, 0.0, 0.3149, 0.04545, 0.3149, 0.02273, 0.3543, 0.9545, 0.1575, 0.9773, 0.1968, 0.9773, 0.1968, 0.9545, 0.1575, 0.4318, 0.1968, 0.4545, 0.2362, 0.4091, 0.2362, 0.6591, 0.3543, 0.6364, 0.3149, 0.6364, 0.3149, 0.6591, 0.3543, 0.5682, 0.1968, 0.5455, 0.2362, 0.5455, 0.2362, 0.5682, 0.1968, 0.7273, 0.3149, 0.7727, 0.3149, 0.75, 0.3543, 0.6591, 0.2756, 0.6818, 0.3149, 0.6818, 0.3149, 0.6591, 0.2756, 0.25, 0.2756, 0.2727, 0.3149, 0.2727, 0.3149, 0.25, 0.2756, 0.7727, 0.1575, 0.7955, 0.1968, 0.7955, 0.1968, 0.7727, 0.1575, 0.4318, 0.1968, 0.4773, 0.1968, 0.4545, 0.2362, 0.6818, 0.3149, 0.7273, 0.3149, 0.7273, 0.3149, 0.6818, 0.3149, 0.4773, 0.3543, 0.4318, 0.3543, 0.4318, 0.3543, 0.4773, 0.3543, 0.5, 0.2362, 0.5227, 0.2756, 0.4773, 0.2756, 0.1591, 0.3543, 0.1136, 0.3543, 0.1136, 0.3543, 0.1591, 0.3543, 0.75, 0.1968, 0.7727, 0.1575, 0.7727, 0.1575, 0.75, 0.1968, 0.5682, 0.2756, 0.5909, 0.3149, 0.5455, 0.3149, 0.5909, 0.2362, 0.6136, 0.2756, 0.5682, 0.2756, 0.7955, 0.1968, 0.75, 0.1968, 0.75, 0.1968, 0.7955, 0.1968, 0.5682, 0.2756, 0.6136, 0.2756, 0.5909, 0.3149, 0.6136, 0.2756, 0.6364, 0.3149, 0.5909, 0.3149, 0.7045, 0.1968, 0.6818, 0.1575, 0.6818, 0.1575, 0.7045, 0.1968, 0.4318, 0.3543, 0.3864, 0.3543, 0.3864, 0.3543, 0.4318, 0.3543, 0.6136, 0.2756, 0.6591, 0.2756, 0.6364, 0.3149, 0.7273, 0.1575, 0.75, 0.1968, 0.75, 0.1968, 0.7273, 0.1575, 0.7045, 0.2756, 0.6591, 0.2756, 0.6591, 0.2756, 0.7045, 0.2756, 0.7727, 0.2362, 0.8182, 0.2362, 0.8182, 0.2362, 0.7727, 0.2362, 0.5227, 0.3543, 0.4773, 0.3543, 0.4773, 0.3543, 0.5227, 0.3543, 0.1136, 0.2756, 0.1591, 0.2756, 0.1591, 0.2756, 0.1136, 0.2756, 0.6591, 0.2756, 0.7045, 0.2756, 0.6818, 0.3149, 0.7045, 0.2756, 0.7273, 0.3149, 0.6818, 0.3149, 0.7273, 0.3149, 0.75, 0.2756, 0.75, 0.2756, 0.7273, 0.3149, 0.7045, 0.1968, 0.6818, 0.1575, 0.6818, 0.1575, 0.7045, 0.1968, 0.7955, 0.1968, 0.8182, 0.2362, 0.7727, 0.2362, 0.4773, 0.2756, 0.5227, 0.2756, 0.5227, 0.2756, 0.4773, 0.2756, 0.5, 0.2362, 0.4773, 0.2756, 0.4773, 0.2756, 0.5, 0.2362, 0.5455, 0.2362, 0.5, 0.2362, 0.5, 0.2362, 0.5455, 0.2362, 0.2955, 0.3543, 0.25, 0.3543, 0.25, 0.3543, 0.2955, 0.3543, 0.75, 0.1968, 0.7273, 0.2362, 0.7273, 0.2362, 0.75, 0.1968, 0.4545, 0.2362, 0.4773, 0.1968, 0.4773, 0.1968, 0.4545, 0.2362, 0.7955, 0.1968, 0.8409, 0.1968, 0.8182, 0.2362, 0.1591, 0.2756, 0.2045, 0.2756, 0.2045, 0.2756, 0.1591, 0.2756, 0.09091, 0.3149, 0.1136, 0.2756, 0.1136, 0.2756, 0.09091, 0.3149, 0.3864, 0.2756, 0.4091, 0.2362, 0.4091, 0.2362, 0.3864, 0.2756, 0.25, 0.3543, 0.2045, 0.3543, 0.2045, 0.3543, 0.25, 0.3543, 0.9545, 0.1575, 0.9773, 0.1968, 0.9773, 0.1968, 0.9545, 0.1575, 0.09091, 0.1575, 0.09091, 0.1575, 0.09091, 0.1575, 0.09091, 0.1575, 0.04545, 0.2362, 0.06818, 0.2756, 0.02273, 0.2756, 0.06818, 0.1968, 0.09091, 0.2362, 0.04545, 0.2362, 0.02273, 0.2756, 0.06818, 0.2756, 0.04545, 0.3149, 0.06818, 0.2756, 0.09091, 0.3149, 0.04545, 0.3149, 0.04545, 0.2362, 0.09091, 0.2362, 0.06818, 0.2756, 0.09091, 0.2362, 0.1136, 0.2756, 0.06818, 0.2756, 0.06818, 0.2756, 0.1136, 0.2756, 0.09091, 0.3149, 0.3182, 0.3149, 0.3409, 0.2756, 0.3409, 0.2756, 0.3182, 0.3149, 0.06818, 0.1968, 0.1136, 0.1968, 0.09091, 0.2362, 0.1136, 0.1968, 0.1364, 0.2362, 0.09091, 0.2362, 0.09091, 0.2362, 0.1364, 0.2362, 0.1136, 0.2756, 0.1364, 0.2362, 0.1591, 0.2756, 0.1136, 0.2756, 0.1136, 0.1968, 0.1136, 0.1968, 0.1136, 0.1968, 0.1136, 0.1968, 0.7045, 0.3543, 0.6591, 0.3543, 0.6591, 0.3543, 0.7045, 0.3543, 0.7273, 0.2362, 0.7045, 0.2756, 0.7045, 0.2756, 0.7273, 0.2362, 0.2273, 0.2362, 0.25, 0.2756, 0.2045, 0.2756, 0.25, 0.1968, 0.2727, 0.2362, 0.2273, 0.2362, 0.4091, 0.2362, 0.4545, 0.2362, 0.4545, 0.2362, 0.4091, 0.2362, 0.7045, 0.2756, 0.6591, 0.2756, 0.6591, 0.2756, 0.7045, 0.2756, 0.2273, 0.2362, 0.2727, 0.2362, 0.25, 0.2756, 0.2727, 0.2362, 0.2955, 0.2756, 0.25, 0.2756, 0.4545, 0.3149, 0.5, 0.3149, 0.4773, 0.3543, 0.2955, 0.2756, 0.3182, 0.3149, 0.2727, 0.3149, 0.25, 0.1968, 0.2955, 0.1968, 0.2727, 0.2362, 0.2955, 0.1968, 0.3182, 0.2362, 0.2727, 0.2362, 0.2727, 0.2362, 0.3182, 0.2362, 0.2955, 0.2756, 0.3182, 0.2362, 0.3409, 0.2756, 0.2955, 0.2756, 0.2955, 0.2756, 0.3409, 0.2756, 0.3182, 0.3149, 0.6591, 0.1968, 0.7045, 0.1968, 0.7045, 0.1968, 0.6591, 0.1968, 0.5227, 0.2756, 0.5682, 0.2756, 0.5455, 0.3149, 0.5, 0.2362, 0.5455, 0.2362, 0.5227, 0.2756, 0.7955, 0.1968, 0.75, 0.1968, 0.75, 0.1968, 0.7955, 0.1968, 0.5227, 0.2756, 0.5455, 0.2362, 0.5682, 0.2756, 0.5455, 0.2362, 0.5909, 0.2362, 0.5682, 0.2756, 0.9545, 0.2362, 0.9318, 0.1968, 0.9318, 0.1968, 0.9545, 0.2362, 0.1136, 0.3543, 0.09091, 0.3149, 0.09091, 0.3149, 0.1136, 0.3543, 0.5455, 0.2362, 0.5682, 0.1968, 0.5909, 0.2362, 0.5682, 0.1968, 0.6136, 0.1968, 0.5909, 0.2362, 0.5227, 0.2756, 0.5455, 0.3149, 0.5455, 0.3149, 0.5227, 0.2756, 0.6364, 0.2362, 0.6591, 0.1968, 0.6591, 0.1968, 0.6364, 0.2362, 0.3409, 0.2756, 0.3864, 0.2756, 0.3864, 0.2756, 0.3409, 0.2756, 0.5455, 0.1575, 0.5909, 0.1575, 0.5682, 0.1968, 0.5682, 0.1968, 0.5909, 0.1575, 0.6136, 0.1968, 0.5909, 0.1575, 0.6364, 0.1575, 0.6136, 0.1968, 0.7045, 0.2756, 0.75, 0.2756, 0.7273, 0.3149, 0.75, 0.2756, 0.7727, 0.2362, 0.7727, 0.2362, 0.75, 0.2756, 0.8864, 0.1968, 0.9091, 0.2362, 0.9091, 0.2362, 0.8864, 0.1968, 0.7045, 0.2756, 0.7273, 0.2362, 0.75, 0.2756, 0.7273, 0.2362, 0.7727, 0.2362, 0.75, 0.2756, 0.5, 0.1575, 0.5227, 0.1181, 0.5227, 0.1181, 0.5, 0.1575, 0.8409, 0.3543, 0.7955, 0.3543, 0.7955, 0.3543, 0.8409, 0.3543, 0.7273, 0.2362, 0.75, 0.1968, 0.7727, 0.2362, 0.75, 0.1968, 0.7955, 0.1968, 0.7727, 0.2362, 0.6591, 0.1968, 0.6818, 0.1575, 0.7045, 0.1968, 0.6818, 0.1575, 0.7273, 0.1575, 0.7273, 0.1575, 0.6818, 0.1575, 0.8636, 0.2362, 0.8864, 0.1968, 0.8864, 0.1968, 0.8636, 0.2362, 0.7273, 0.1575, 0.7727, 0.1575, 0.75, 0.1968, 0.6364, 0.3149, 0.6591, 0.2756, 0.6591, 0.2756, 0.6364, 0.3149, 0.7727, 0.1575, 0.8182, 0.1575, 0.7955, 0.1968, 0.7955, 0.3543, 0.75, 0.3543, 0.75, 0.3543, 0.7955, 0.3543, 0.5455, 0.3149, 0.5682, 0.3543, 0.5682, 0.3543, 0.5455, 0.3149, 0.9091, 0.2362, 0.9545, 0.2362, 0.9318, 0.2756, 0.04545, 0.3149, 0.02273, 0.3543, 0.02273, 0.3543, 0.04545, 0.3149, 0.8409, 0.1968, 0.8864, 0.1968, 0.8636, 0.2362, 0.9091, 0.2362, 0.9318, 0.2756, 0.9318, 0.2756, 0.9091, 0.2362, 0.8864, 0.1968, 0.9318, 0.1968, 0.9091, 0.2362, 0.9091, 0.2362, 0.9318, 0.1968, 0.9545, 0.2362, 0.6591, 0.2756, 0.6136, 0.2756, 0.6136, 0.2756, 0.6591, 0.2756, 0.8409, 0.1968, 0.8636, 0.1575, 0.8864, 0.1968, 0.8636, 0.1575, 0.9091, 0.1575, 0.8864, 0.1968, 0.8864, 0.1968, 0.9091, 0.1575, 0.9318, 0.1968, 0.02273, 0.2756, 0.04545, 0.3149, 0.04545, 0.3149, 0.02273, 0.2756, 0.09091, 0.1575, 0.1364, 0.1575, 0.1364, 0.1575, 0.09091, 0.1575, 0.9545, 0.1575, 1.0, 0.1575, 0.9773, 0.1968, 0.8864, 0.3543, 0.8409, 0.3543, 0.8409, 0.3543, 0.8864, 0.3543, 0.1364, 0.2362, 0.1818, 0.2362, 0.1591, 0.2756, 0.1136, 0.1968, 0.1591, 0.1968, 0.1364, 0.2362, 0.1591, 0.2756, 0.1818, 0.2362, 0.2045, 0.2756, 0.1818, 0.2362, 0.2273, 0.2362, 0.2045, 0.2756, 0.1364, 0.2362, 0.1591, 0.1968, 0.1818, 0.2362, 0.1591, 0.1968, 0.2045, 0.1968, 0.1818, 0.2362, 0.1818, 0.2362, 0.2045, 0.1968, 0.2273, 0.2362, 0.2045, 0.1968, 0.25, 0.1968, 0.2273, 0.2362, 0.1136, 0.1968, 0.1364, 0.1575, 0.1591, 0.1968, 0.1364, 0.1575, 0.1818, 0.1575, 0.1591, 0.1968, 0.1591, 0.1968, 0.1818, 0.1575, 0.2045, 0.1968, 0.1818, 0.1575, 0.2273, 0.1575, 0.2045, 0.1968, 0.2045, 0.1968, 0.2273, 0.1575, 0.25, 0.1968, 0.2273, 0.1575, 0.2727, 0.1575, 0.25, 0.1968, 0.6136, 0.2756, 0.6364, 0.2362, 0.6364, 0.2362, 0.6136, 0.2756, 0.3182, 0.2362, 0.3636, 0.2362, 0.3409, 0.2756, 0.2955, 0.1968, 0.3409, 0.1968, 0.3182, 0.2362, 0.3409, 0.2756, 0.3636, 0.2362, 0.3864, 0.2756, 0.3636, 0.2362, 0.4091, 0.2362, 0.3864, 0.2756, 0.3182, 0.2362, 0.3409, 0.1968, 0.3636, 0.2362, 0.3409, 0.1968, 0.3864, 0.1968, 0.3636, 0.2362, 0.3636, 0.2362, 0.3864, 0.1968, 0.4091, 0.2362, 0.3864, 0.1968, 0.4318, 0.1968, 0.4091, 0.2362, 0.2955, 0.1968, 0.3182, 0.1575, 0.3409, 0.1968, 0.3182, 0.1575, 0.3636, 0.1575, 0.3409, 0.1968, 0.3409, 0.1968, 0.3636, 0.1575, 0.3864, 0.1968, 0.3636, 0.1575, 0.4091, 0.1575, 0.3864, 0.1968, 0.3864, 0.1968, 0.4091, 0.1575, 0.4318, 0.1968, 0.4091, 0.1575, 0.4545, 0.1575, 0.4318, 0.1968, 0.4773, 0.1181, 0.5, 0.1575, 0.4545, 0.1575, 0.5, 0.07873, 0.5227, 0.1181, 0.4773, 0.1181, 0.4773, 0.1181, 0.5227, 0.1181, 0.5, 0.1575, 0.5455, 0.1575, 0.5682, 0.1968, 0.5682, 0.1968, 0.5455, 0.1575, 0.5, 0.07873, 0.5455, 0.07873, 0.5227, 0.1181, 0.5455, 0.07873, 0.5682, 0.1181, 0.5227, 0.1181, 0.5227, 0.1181, 0.5682, 0.1181, 0.5455, 0.1575, 0.5682, 0.1181, 0.5909, 0.1575, 0.5455, 0.1575, 0.8409, 0.1968, 0.8636, 0.2362, 0.8636, 0.2362, 0.8409, 0.1968, 0.5455, 0.07873, 0.5909, 0.07873, 0.5682, 0.1181, 0.5909, 0.07873, 0.6136, 0.1181, 0.5682, 0.1181, 0.5682, 0.1181, 0.6136, 0.1181, 0.5909, 0.1575, 0.6136, 0.1181, 0.6364, 0.1575, 0.5909, 0.1575, 0.6591, 0.1181, 0.6818, 0.1575, 0.6364, 0.1575, 0.6818, 0.07873, 0.7045, 0.1181, 0.6591, 0.1181, 0.8182, 0.2362, 0.8409, 0.1968, 0.8409, 0.1968, 0.8182, 0.2362, 0.6591, 0.1181, 0.7045, 0.1181, 0.6818, 0.1575, 0.7045, 0.1181, 0.7273, 0.1575, 0.6818, 0.1575, 0.4773, 0.3543, 0.5, 0.3149, 0.5227, 0.3543, 0.7273, 0.07873, 0.75, 0.1181, 0.7045, 0.1181, 0.7045, 0.1181, 0.75, 0.1181, 0.7273, 0.1575, 0.75, 0.1181, 0.7727, 0.1575, 0.7273, 0.1575, 0.9318, 0.1968, 0.9318, 0.1968, 0.9318, 0.1968, 0.9318, 0.1968, 0.7727, 0.07873, 0.7273, 0.07873, 0.7273, 0.07873, 0.7727, 0.07873, 0.7273, 0.07873, 0.7727, 0.07873, 0.75, 0.1181, 0.7727, 0.07873, 0.7955, 0.1181, 0.75, 0.1181, 0.75, 0.1181, 0.7955, 0.1181, 0.7727, 0.1575, 0.7955, 0.1181, 0.8182, 0.1575, 0.7727, 0.1575, 0.8409, 0.1181, 0.8636, 0.1575, 0.8182, 0.1575, 0.8636, 0.07873, 0.8864, 0.1181, 0.8409, 0.1181, 0.5455, 0.07873, 0.5, 0.07873, 0.5, 0.07873, 0.5455, 0.07873, 0.8409, 0.1181, 0.8864, 0.1181, 0.8636, 0.1575, 0.8864, 0.1181, 0.9091, 0.1575, 0.8636, 0.1575, 0.8636, 0.07873, 0.9091, 0.07873, 0.8864, 0.1181, 0.9091, 0.07873, 0.9318, 0.1181, 0.8864, 0.1181, 0.8864, 0.1181, 0.9318, 0.1181, 0.9091, 0.1575, 0.9318, 0.1181, 0.9545, 0.1575, 0.9091, 0.1575, 0.3636, 0.07873, 0.3182, 0.07873, 0.3182, 0.07873, 0.3636, 0.07873, 0.2273, 0.07873, 0.1818, 0.07873, 0.1818, 0.07873, 0.2273, 0.07873, 0.5909, 0.07873, 0.5455, 0.07873, 0.5455, 0.07873, 0.5909, 0.07873, 0.9545, 0.07873, 0.9773, 0.1181, 0.9318, 0.1181, 0.9318, 0.1181, 0.9773, 0.1181, 0.9545, 0.1575, 0.9773, 0.1181, 1.0, 0.1575, 0.9545, 0.1575, 0.4091, 0.1575, 0.4318, 0.1181, 0.4545, 0.1575, 0.3636, 0.1575, 0.3864, 0.1181, 0.4091, 0.1575, 0.3182, 0.1575, 0.3409, 0.1181, 0.3636, 0.1575, 0.4091, 0.1575, 0.3864, 0.1181, 0.4318, 0.1181, 0.3864, 0.1181, 0.4091, 0.07873, 0.4318, 0.1181, 0.3636, 0.1575, 0.3409, 0.1181, 0.3864, 0.1181, 0.3409, 0.1181, 0.3636, 0.07873, 0.3864, 0.1181, 0.3864, 0.1181, 0.3636, 0.07873, 0.4091, 0.07873, 0.4091, 0.07873, 0.3636, 0.07873, 0.3636, 0.07873, 0.4091, 0.07873, 0.3182, 0.1575, 0.2955, 0.1181, 0.3409, 0.1181, 0.2955, 0.1181, 0.3182, 0.07873, 0.3409, 0.1181, 0.3409, 0.1181, 0.3182, 0.07873, 0.3636, 0.07873, 0.9318, 0.1181, 0.9091, 0.07873, 0.9091, 0.07873, 0.9318, 0.1181, 0.9545, 0.07873, 0.9318, 0.1181, 0.9318, 0.1181, 0.9545, 0.07873, 0.7273, 0.07873, 0.7045, 0.1181, 0.7045, 0.1181, 0.7273, 0.07873, 0.1136, 0.1181, 0.1364, 0.1575, 0.09091, 0.1575, 0.1364, 0.07873, 0.1591, 0.1181, 0.1136, 0.1181, 0.9091, 0.07873, 0.8636, 0.07873, 0.8636, 0.07873, 0.9091, 0.07873, 0.1136, 0.1181, 0.1591, 0.1181, 0.1364, 0.1575, 0.1591, 0.1181, 0.1818, 0.1575, 0.1364, 0.1575, 0.1364, 0.07873, 0.1818, 0.07873, 0.1591, 0.1181, 0.1818, 0.07873, 0.2045, 0.1181, 0.1591, 0.1181, 0.1591, 0.1181, 0.2045, 0.1181, 0.1818, 0.1575, 0.2045, 0.1181, 0.2273, 0.1575, 0.1818, 0.1575, 0.7045, 0.1181, 0.6818, 0.07873, 0.6818, 0.07873, 0.7045, 0.1181, 0.1818, 0.07873, 0.1364, 0.07873, 0.1364, 0.07873, 0.1818, 0.07873, 0.1818, 0.07873, 0.2273, 0.07873, 0.2045, 0.1181, 0.2273, 0.07873, 0.25, 0.1181, 0.2045, 0.1181, 0.2045, 0.1181, 0.25, 0.1181, 0.2273, 0.1575, 0.25, 0.1181, 0.2727, 0.1575, 0.2273, 0.1575, 0.6364, 0.3937, 0.6591, 0.433, 0.6591, 0.433, 0.6364, 0.3937, 0.8182, 0.3937, 0.8409, 0.433, 0.8409, 0.433, 0.8182, 0.3937, 0.4318, 0.433, 0.4545, 0.3937, 0.4545, 0.3937, 0.4318, 0.433, 0.09091, 0.3937, 0.1136, 0.433, 0.1136, 0.433, 0.09091, 0.3937, 0.6136, 0.433, 0.6364, 0.3937, 0.6364, 0.3937, 0.6136, 0.433, 0.2727, 0.3937, 0.2955, 0.433, 0.2955, 0.433, 0.2727, 0.3937, 0.7955, 0.433, 0.8182, 0.3937, 0.8182, 0.3937, 0.7955, 0.433, 0.06818, 0.433, 0.09091, 0.3937, 0.09091, 0.3937, 0.06818, 0.433, 0.25, 0.433, 0.2727, 0.3937, 0.2727, 0.3937, 0.25, 0.433, 0.4545, 0.3937, 0.4773, 0.433, 0.4773, 0.433, 0.4545, 0.3937, 0.4545, 0.3937, 0.4773, 0.433, 0.4773, 0.433, 0.4545, 0.3937, 0.6364, 0.3937, 0.6591, 0.433, 0.6591, 0.433, 0.6364, 0.3937, 0.8182, 0.3937, 0.8409, 0.433, 0.8409, 0.433, 0.8182, 0.3937, 0.4318, 0.433, 0.4545, 0.3937, 0.4545, 0.3937, 0.4318, 0.433, 0.09091, 0.3937, 0.1136, 0.433, 0.1136, 0.433, 0.09091, 0.3937, 0.6136, 0.433, 0.6364, 0.3937, 0.6364, 0.3937, 0.6136, 0.433, 0.2727, 0.3937, 0.2955, 0.433, 0.2955, 0.433, 0.2727, 0.3937, 0.7955, 0.433, 0.8182, 0.3937, 0.8182, 0.3937, 0.7955, 0.433, 0.06818, 0.433, 0.09091, 0.3937, 0.09091, 0.3937, 0.06818, 0.433, 0.25, 0.433, 0.2727, 0.3937, 0.2727, 0.3937, 0.25, 0.433, 0.4545, 0.3937, 0.4773, 0.433, 0.4773, 0.433, 0.4545, 0.3937, 0.6364, 0.3937, 0.6591, 0.433, 0.6591, 0.433, 0.6364, 0.3937, 0.8182, 0.3937, 0.8409, 0.433, 0.8409, 0.433, 0.8182, 0.3937, 0.4318, 0.433, 0.4545, 0.3937, 0.4545, 0.3937, 0.4318, 0.433, 0.09091, 0.3937, 0.1136, 0.433, 0.1136, 0.433, 0.09091, 0.3937, 0.6136, 0.433, 0.6364, 0.3937, 0.6364, 0.3937, 0.6136, 0.433, 0.2727, 0.3937, 0.2955, 0.433, 0.2955, 0.433, 0.2727, 0.3937, 0.7955, 0.433, 0.8182, 0.3937, 0.8182, 0.3937, 0.7955, 0.433, 0.06818, 0.433, 0.09091, 0.3937, 0.09091, 0.3937, 0.06818, 0.433, 0.25, 0.433, 0.2727, 0.3937, 0.2727, 0.3937, 0.25, 0.433, 0.4318, 0.433, 0.4773, 0.433, 0.4545, 0.4724, 0.4318, 0.433, 0.4545, 0.3937, 0.4773, 0.433, 0.6136, 0.433, 0.6591, 0.433, 0.6364, 0.4724, 0.6136, 0.433, 0.6364, 0.3937, 0.6591, 0.433, 0.7955, 0.433, 0.8409, 0.433, 0.8182, 0.4724, 0.7955, 0.433, 0.8182, 0.3937, 0.8409, 0.433, 0.06818, 0.433, 0.1136, 0.433, 0.09091, 0.4724, 0.06818, 0.433, 0.09091, 0.3937, 0.1136, 0.433, 0.25, 0.433, 0.2955, 0.433, 0.2727, 0.4724, 0.25, 0.433, 0.2727, 0.3937, 0.2955, 0.433, 0.1818, 0.0, 0.2045, 0.03937, 0.1591, 0.03937, 0.9091, 0.0, 0.9318, 0.03937, 0.8864, 0.03937, 0.7273, 0.0, 0.75, 0.03937, 0.7045, 0.03937, 0.5455, 0.0, 0.5682, 0.03937, 0.5227, 0.03937, 0.5227, 0.03937, 0.5455, 0.07873, 0.5, 0.07873, 0.5227, 0.03937, 0.5682, 0.03937, 0.5455, 0.07873, 0.5682, 0.03937, 0.5909, 0.07873, 0.5455, 0.07873, 0.7045, 0.03937, 0.7273, 0.07873, 0.6818, 0.07873, 0.6818, 0.07873, 0.7273, 0.07873, 0.7045, 0.1181, 0.7045, 0.03937, 0.75, 0.03937, 0.7273, 0.07873, 0.75, 0.03937, 0.7727, 0.07873, 0.7273, 0.07873, 0.8864, 0.03937, 0.9091, 0.07873, 0.8636, 0.07873, 0.8864, 0.03937, 0.9318, 0.03937, 0.9091, 0.07873, 0.9318, 0.03937, 0.9545, 0.07873, 0.9091, 0.07873, 0.9091, 0.07873, 0.9545, 0.07873, 0.9318, 0.1181, 0.3636, 0.07873, 0.3864, 0.03937, 0.4091, 0.07873, 0.3182, 0.07873, 0.3409, 0.03937, 0.3636, 0.07873, 0.3636, 0.07873, 0.3409, 0.03937, 0.3864, 0.03937, 0.3409, 0.03937, 0.3636, 0.0, 0.3864, 0.03937, 0.1591, 0.03937, 0.1818, 0.07873, 0.1364, 0.07873, 0.1591, 0.03937, 0.2045, 0.03937, 0.1818, 0.07873, 0.2045, 0.03937, 0.2273, 0.07873, 0.1818, 0.07873, 0.75, 0.1968, 0.7273, 0.2362, 0.7273, 0.2362, 0.75, 0.1968, 0.6591, 0.2756, 0.6818, 0.3149, 0.6818, 0.3149, 0.6591, 0.2756, 0.6591, 0.1968, 0.6364, 0.2362, 0.6364, 0.2362, 0.6591, 0.1968, 0.8182, 0.2362, 0.8182, 0.2362, 0.8182, 0.2362, 0.8182, 0.2362, 0.8409, 0.3543, 0.7955, 0.3543, 0.7955, 0.3543, 0.8409, 0.3543, 0.7727, 0.2362, 0.8182, 0.2362, 0.8182, 0.2362, 0.7727, 0.2362, 0.7955, 0.3543, 0.75, 0.3543, 0.75, 0.3543, 0.7955, 0.3543, 0.7273, 0.3149, 0.75, 0.2756, 0.75, 0.2756, 0.7273, 0.3149, 0.8182, 0.2362, 0.8182, 0.2362, 0.8182, 0.2362, 0.8182, 0.2362, 0.9091, 0.1575, 0.9545, 0.1575, 0.9545, 0.1575, 0.9091, 0.1575, 0.6364, 0.2362, 0.6591, 0.1968, 0.6591, 0.1968, 0.6364, 0.2362, 0.25, 0.2756, 0.2727, 0.3149, 0.2727, 0.3149, 0.25, 0.2756, 0.3864, 0.2756, 0.4091, 0.2362, 0.4091, 0.2362, 0.3864, 0.2756, 0.7727, 0.1575, 0.7955, 0.1968, 0.7955, 0.1968, 0.7727, 0.1575, 0.4773, 0.3543, 0.4318, 0.3543, 0.4318, 0.3543, 0.4773, 0.3543, 0.2955, 0.3543, 0.25, 0.3543, 0.25, 0.3543, 0.2955, 0.3543, 0.6364, 0.3149, 0.6591, 0.2756, 0.6591, 0.2756, 0.6364, 0.3149, 0.75, 0.1968, 0.7727, 0.1575, 0.7727, 0.1575, 0.75, 0.1968, 0.4318, 0.3543, 0.3864, 0.3543, 0.3864, 0.3543, 0.4318, 0.3543, 0.25, 0.3543, 0.2045, 0.3543, 0.2045, 0.3543, 0.25, 0.3543, 0.6591, 0.2756, 0.6136, 0.2756, 0.6136, 0.2756, 0.6591, 0.2756, 0.7273, 0.1575, 0.75, 0.1968, 0.75, 0.1968, 0.7273, 0.1575, 0.5227, 0.3543, 0.4773, 0.3543, 0.4773, 0.3543, 0.5227, 0.3543, 0.09091, 0.1575, 0.1364, 0.1575, 0.1364, 0.1575, 0.09091, 0.1575, 0.6136, 0.2756, 0.6364, 0.2362, 0.6364, 0.2362, 0.6136, 0.2756, 0.1136, 0.2756, 0.1591, 0.2756, 0.1591, 0.2756, 0.1136, 0.2756, 0.6818, 0.1575, 0.7273, 0.1575, 0.7273, 0.1575, 0.6818, 0.1575, 0.09091, 0.3149, 0.1136, 0.2756, 0.1136, 0.2756, 0.09091, 0.3149, 0.7045, 0.1968, 0.6818, 0.1575, 0.6818, 0.1575, 0.7045, 0.1968, 0.1136, 0.3543, 0.09091, 0.3149, 0.09091, 0.3149, 0.1136, 0.3543, 0.6591, 0.2756, 0.6818, 0.3149, 0.6818, 0.3149, 0.6591, 0.2756, 0.75, 0.1968, 0.7273, 0.2362, 0.7273, 0.2362, 0.75, 0.1968, 0.04545, 0.3149, 0.02273, 0.3543, 0.02273, 0.3543, 0.04545, 0.3149, 0.02273, 0.2756, 0.04545, 0.3149, 0.04545, 0.3149, 0.02273, 0.2756, 0.1591, 0.3543, 0.1136, 0.3543, 0.1136, 0.3543, 0.1591, 0.3543, 0.4773, 0.2756, 0.5227, 0.2756, 0.5227, 0.2756, 0.4773, 0.2756, 0.5, 0.2362, 0.4773, 0.2756, 0.4773, 0.2756, 0.5, 0.2362, 0.7273, 0.2362, 0.7045, 0.2756, 0.7045, 0.2756, 0.7273, 0.2362, 0.6818, 0.3149, 0.7273, 0.3149, 0.7273, 0.3149, 0.6818, 0.3149, 0.4545, 0.2362, 0.4773, 0.1968, 0.4773, 0.1968, 0.4545, 0.2362, 0.6591, 0.1968, 0.7045, 0.1968, 0.7045, 0.1968, 0.6591, 0.1968, 0.5, 0.1575, 0.5227, 0.1181, 0.5227, 0.1181, 0.5, 0.1575, 0.8864, 0.3543, 0.8409, 0.3543, 0.8409, 0.3543, 0.8864, 0.3543, 0.7955, 0.1968, 0.75, 0.1968, 0.75, 0.1968, 0.7955, 0.1968, 0.5227, 0.1181, 0.5455, 0.1575, 0.5455, 0.1575, 0.5227, 0.1181, 0.3409, 0.2756, 0.3864, 0.2756, 0.3864, 0.2756, 0.3409, 0.2756, 0.5455, 0.1575, 0.5682, 0.1968, 0.5682, 0.1968, 0.5455, 0.1575, 0.1364, 0.1575, 0.1136, 0.1968, 0.1136, 0.1968, 0.1364, 0.1575, 0.8409, 0.3543, 0.7955, 0.3543, 0.7955, 0.3543, 0.8409, 0.3543, 0.4091, 0.2362, 0.4545, 0.2362, 0.4545, 0.2362, 0.4091, 0.2362, 0.1591, 0.2756, 0.2045, 0.2756, 0.2045, 0.2756, 0.1591, 0.2756, 0.7955, 0.3543, 0.75, 0.3543, 0.75, 0.3543, 0.7955, 0.3543, 0.7727, 0.2362, 0.8182, 0.2362, 0.8182, 0.2362, 0.7727, 0.2362, 0.9545, 0.1575, 0.9773, 0.1968, 0.9773, 0.1968, 0.9545, 0.1575, 0.8864, 0.3543, 0.8409, 0.3543, 0.8409, 0.3543, 0.8864, 0.3543, 0.9091, 0.1575, 0.9545, 0.1575, 0.9545, 0.1575, 0.9091, 0.1575, 0.4773, 0.1968, 0.5, 0.1575, 0.5, 0.1575, 0.4773, 0.1968, 0.5682, 0.1968, 0.5455, 0.2362, 0.5455, 0.2362, 0.5682, 0.1968, 0.5227, 0.2756, 0.5455, 0.3149, 0.5455, 0.3149, 0.5227, 0.2756, 0.1136, 0.1968, 0.09091, 0.1575, 0.09091, 0.1575, 0.1136, 0.1968, 0.75, 0.2756, 0.7727, 0.2362, 0.7727, 0.2362, 0.75, 0.2756, 0.9545, 0.2362, 0.9318, 0.1968, 0.9318, 0.1968, 0.9545, 0.2362, 0.6591, 0.3543, 0.6364, 0.3149, 0.6364, 0.3149, 0.6591, 0.3543, 0.8864, 0.1968, 0.9091, 0.2362, 0.9091, 0.2362, 0.8864, 0.1968, 0.7045, 0.3543, 0.6591, 0.3543, 0.6591, 0.3543, 0.7045, 0.3543, 0.8636, 0.2362, 0.8864, 0.1968, 0.8864, 0.1968, 0.8636, 0.2362, 0.5455, 0.3149, 0.5682, 0.3543, 0.5682, 0.3543, 0.5455, 0.3149, 0.06818, 0.1968, 0.04545, 0.2362, 0.04545, 0.2362, 0.06818, 0.1968, 0.9091, 0.2362, 0.9318, 0.2756, 0.9318, 0.2756, 0.9091, 0.2362, 0.3409, 0.3543, 0.3182, 0.3149, 0.3182, 0.3149, 0.3409, 0.3543, 0.5455, 0.2362, 0.5, 0.2362, 0.5, 0.2362, 0.5455, 0.2362, 0.8409, 0.1968, 0.8636, 0.2362, 0.8636, 0.2362, 0.8409, 0.1968, 0.2727, 0.3149, 0.2955, 0.3543, 0.2955, 0.3543, 0.2727, 0.3149, 0.7045, 0.2756, 0.6591, 0.2756, 0.6591, 0.2756, 0.7045, 0.2756, 0.3182, 0.3149, 0.3409, 0.2756, 0.3409, 0.2756, 0.3182, 0.3149, 0.2045, 0.2756, 0.25, 0.2756, 0.25, 0.2756, 0.2045, 0.2756, 0.7273, 0.3149, 0.75, 0.2756, 0.75, 0.2756, 0.7273, 0.3149, 0.6136, 0.2756, 0.6364, 0.2362, 0.6364, 0.2362, 0.6136, 0.2756, 0.1136, 0.2756, 0.1591, 0.2756, 0.1591, 0.2756, 0.1136, 0.2756, 0.09091, 0.3149, 0.1136, 0.2756, 0.1136, 0.2756, 0.09091, 0.3149, 0.7045, 0.1968, 0.6818, 0.1575, 0.6818, 0.1575, 0.7045, 0.1968, 0.1136, 0.3543, 0.09091, 0.3149, 0.09091, 0.3149, 0.1136, 0.3543, 0.6591, 0.2756, 0.6818, 0.3149, 0.6818, 0.3149, 0.6591, 0.2756, 0.75, 0.1968, 0.7273, 0.2362, 0.7273, 0.2362, 0.75, 0.1968, 0.04545, 0.3149, 0.02273, 0.3543, 0.02273, 0.3543, 0.04545, 0.3149, 0.02273, 0.2756, 0.04545, 0.3149, 0.04545, 0.3149, 0.02273, 0.2756, 0.1591, 0.3543, 0.1136, 0.3543, 0.1136, 0.3543, 0.1591, 0.3543, 0.4773, 0.2756, 0.5227, 0.2756, 0.5227, 0.2756, 0.4773, 0.2756, 0.75, 0.2756, 0.7727, 0.2362, 0.7727, 0.2362, 0.75, 0.2756, 0.5, 0.2362, 0.4773, 0.2756, 0.4773, 0.2756, 0.5, 0.2362, 0.5227, 0.2756, 0.5455, 0.3149, 0.5455, 0.3149, 0.5227, 0.2756, 0.7273, 0.2362, 0.7045, 0.2756, 0.7045, 0.2756, 0.7273, 0.2362, 0.6818, 0.3149, 0.7273, 0.3149, 0.7273, 0.3149, 0.6818, 0.3149, 0.3864, 0.2756, 0.4091, 0.2362, 0.4091, 0.2362, 0.3864, 0.2756, 0.4545, 0.2362, 0.4773, 0.1968, 0.4773, 0.1968, 0.4545, 0.2362, 0.6591, 0.1968, 0.7045, 0.1968, 0.7045, 0.1968, 0.6591, 0.1968, 0.5, 0.1575, 0.5227, 0.1181, 0.5227, 0.1181, 0.5, 0.1575, 0.9091, 0.2362, 0.9545, 0.2362, 0.9545, 0.2362, 0.9091, 0.2362, 0.7955, 0.1968, 0.75, 0.1968, 0.75, 0.1968, 0.7955, 0.1968, 0.7273, 0.3149, 0.75, 0.2756, 0.75, 0.2756, 0.7273, 0.3149, 0.5227, 0.1181, 0.5455, 0.1575, 0.5455, 0.1575, 0.5227, 0.1181, 0.3409, 0.2756, 0.3864, 0.2756, 0.3864, 0.2756, 0.3409, 0.2756, 0.5455, 0.1575, 0.5682, 0.1968, 0.5682, 0.1968, 0.5455, 0.1575, 0.1364, 0.1575, 0.1136, 0.1968, 0.1136, 0.1968, 0.1364, 0.1575, 0.8409, 0.3543, 0.7955, 0.3543, 0.7955, 0.3543, 0.8409, 0.3543, 0.4091, 0.2362, 0.4545, 0.2362, 0.4545, 0.2362, 0.4091, 0.2362, 0.1591, 0.2756, 0.2045, 0.2756, 0.2045, 0.2756, 0.1591, 0.2756, 0.7955, 0.3543, 0.75, 0.3543, 0.75, 0.3543, 0.7955, 0.3543, 0.7727, 0.2362, 0.8182, 0.2362, 0.8182, 0.2362, 0.7727, 0.2362, 0.1136, 0.1968, 0.1136, 0.1968, 0.1136, 0.1968, 0.1136, 0.1968, 0.9545, 0.1575, 0.9773, 0.1968, 0.9773, 0.1968, 0.9545, 0.1575, 0.8864, 0.3543, 0.8409, 0.3543, 0.8409, 0.3543, 0.8864, 0.3543, 0.4773, 0.1968, 0.5, 0.1575, 0.5, 0.1575, 0.4773, 0.1968, 0.5682, 0.1968, 0.5455, 0.2362, 0.5455, 0.2362, 0.5682, 0.1968, 0.9773, 0.1968, 0.9545, 0.1575, 0.9545, 0.1575, 0.9773, 0.1968, 0.9545, 0.2362, 0.9318, 0.1968, 0.9318, 0.1968, 0.9545, 0.2362, 0.6591, 0.3543, 0.6364, 0.3149, 0.6364, 0.3149, 0.6591, 0.3543, 0.8864, 0.1968, 0.9091, 0.2362, 0.9091, 0.2362, 0.8864, 0.1968, 0.7045, 0.3543, 0.6591, 0.3543, 0.6591, 0.3543, 0.7045, 0.3543, 0.8636, 0.2362, 0.8864, 0.1968, 0.8864, 0.1968, 0.8636, 0.2362, 0.09091, 0.1575, 0.1364, 0.1575, 0.1364, 0.1575, 0.09091, 0.1575, 0.9091, 0.2362, 0.9318, 0.2756, 0.9318, 0.2756, 0.9091, 0.2362, 0.3409, 0.3543, 0.3182, 0.3149, 0.3182, 0.3149, 0.3409, 0.3543, 0.5455, 0.2362, 0.5, 0.2362, 0.5, 0.2362, 0.5455, 0.2362, 0.2727, 0.3149, 0.2955, 0.3543, 0.2955, 0.3543, 0.2727, 0.3149, 0.7045, 0.2756, 0.6591, 0.2756, 0.6591, 0.2756, 0.7045, 0.2756, 0.3182, 0.3149, 0.3409, 0.2756, 0.3409, 0.2756, 0.3182, 0.3149, 0.2045, 0.2756, 0.25, 0.2756, 0.25, 0.2756, 0.2045, 0.2756, 0.6364, 0.2362, 0.6591, 0.1968, 0.6591, 0.1968, 0.6364, 0.2362, 0.25, 0.2756, 0.2727, 0.3149, 0.2727, 0.3149, 0.25, 0.2756, 0.7727, 0.1575, 0.7955, 0.1968, 0.7955, 0.1968, 0.7727, 0.1575, 0.4773, 0.3543, 0.4318, 0.3543, 0.4318, 0.3543, 0.4773, 0.3543, 0.2955, 0.3543, 0.25, 0.3543, 0.25, 0.3543, 0.2955, 0.3543, 0.9091, 0.1575, 0.9545, 0.1575, 0.9545, 0.1575, 0.9091, 0.1575, 0.6364, 0.3149, 0.6591, 0.2756, 0.6591, 0.2756, 0.6364, 0.3149, 0.8409, 0.1968, 0.8636, 0.2362, 0.8636, 0.2362, 0.8409, 0.1968, 0.6818, 0.1575, 0.7273, 0.1575, 0.7273, 0.1575, 0.6818, 0.1575, 0.75, 0.1968, 0.7727, 0.1575, 0.7727, 0.1575, 0.75, 0.1968, 0.4318, 0.3543, 0.3864, 0.3543, 0.3864, 0.3543, 0.4318, 0.3543, 0.25, 0.3543, 0.2045, 0.3543, 0.2045, 0.3543, 0.25, 0.3543, 0.5455, 0.3149, 0.5682, 0.3543, 0.5682, 0.3543, 0.5455, 0.3149, 0.06818, 0.1968, 0.04545, 0.2362, 0.04545, 0.2362, 0.06818, 0.1968, 0.6591, 0.2756, 0.6136, 0.2756, 0.6136, 0.2756, 0.6591, 0.2756, 0.7273, 0.1575, 0.75, 0.1968, 0.75, 0.1968, 0.7273, 0.1575, 0.5227, 0.3543, 0.4773, 0.3543, 0.4773, 0.3543, 0.5227, 0.3543, 0.2955, 0.2756, 0.2727, 0.3149, 0.2727, 0.3149, 0.2955, 0.2756, 0.2955, 0.3543, 0.25, 0.3543, 0.25, 0.3543, 0.2955, 0.3543, 0.25, 0.2756, 0.2955, 0.2756, 0.2955, 0.2756, 0.25, 0.2756, 0.25, 0.3543, 0.2045, 0.3543, 0.2045, 0.3543, 0.25, 0.3543, 0.1136, 0.2756, 0.1591, 0.2756, 0.1591, 0.2756, 0.1136, 0.2756, 0.2727, 0.3149, 0.25, 0.2756, 0.25, 0.2756, 0.2727, 0.3149, 0.5455, 0.1575, 0.5682, 0.1968, 0.5682, 0.1968, 0.5455, 0.1575, 0.5, 0.1575, 0.5227, 0.1181, 0.5227, 0.1181, 0.5, 0.1575, 0.4091, 0.2362, 0.4545, 0.2362, 0.4545, 0.2362, 0.4091, 0.2362, 0.5455, 0.3149, 0.5682, 0.3543, 0.5682, 0.3543, 0.5455, 0.3149, 0.5455, 0.2362, 0.5, 0.2362, 0.5, 0.2362, 0.5455, 0.2362, 0.4773, 0.2756, 0.5227, 0.2756, 0.5227, 0.2756, 0.4773, 0.2756, 0.5227, 0.1181, 0.5455, 0.1575, 0.5455, 0.1575, 0.5227, 0.1181, 0.3409, 0.3543, 0.3182, 0.3149, 0.3182, 0.3149, 0.3409, 0.3543, 0.5227, 0.2756, 0.5455, 0.3149, 0.5455, 0.3149, 0.5227, 0.2756, 0.3182, 0.3149, 0.3409, 0.2756, 0.3409, 0.2756, 0.3182, 0.3149, 0.7273, 0.3149, 0.75, 0.3543, 0.75, 0.3543, 0.7273, 0.3149, 0.6136, 0.1968, 0.6591, 0.1968, 0.6591, 0.1968, 0.6136, 0.1968, 0.7727, 0.1575, 0.7955, 0.1968, 0.7955, 0.1968, 0.7727, 0.1575, 0.6364, 0.2362, 0.6591, 0.1968, 0.6591, 0.1968, 0.6364, 0.2362, 0.7273, 0.2362, 0.7045, 0.2756, 0.7045, 0.2756, 0.7273, 0.2362, 0.8864, 0.1968, 0.8636, 0.2362, 0.8636, 0.2362, 0.8864, 0.1968, 0.75, 0.3543, 0.7273, 0.3149, 0.7273, 0.3149, 0.75, 0.3543, 0.04545, 0.2362, 0.02273, 0.2756, 0.02273, 0.2756, 0.04545, 0.2362, 0.8409, 0.1968, 0.8636, 0.2362, 0.8636, 0.2362, 0.8409, 0.1968, 0.9318, 0.2756, 0.9091, 0.2362, 0.9091, 0.2362, 0.9318, 0.2756, 0.8182, 0.2362, 0.8182, 0.2362, 0.8182, 0.2362, 0.8182, 0.2362, 0.8864, 0.1968, 0.9091, 0.2362, 0.9091, 0.2362, 0.8864, 0.1968, 0.8636, 0.2362, 0.8864, 0.1968, 0.8864, 0.1968, 0.8636, 0.2362, 0.75, 0.2756, 0.7727, 0.2362, 0.7727, 0.2362, 0.75, 0.2756, 0.8409, 0.1968, 0.8409, 0.1968, 0.8409, 0.1968, 0.8409, 0.1968, 0.8182, 0.2362, 0.8409, 0.1968, 0.8409, 0.1968, 0.8182, 0.2362, 0.8636, 0.2362, 0.8636, 0.2362, 0.8636, 0.2362, 0.8636, 0.2362, 0.8409, 0.1968, 0.8864, 0.1968, 0.8864, 0.1968, 0.8409, 0.1968, 0.02273, 0.2756, 0.04545, 0.3149, 0.04545, 0.3149, 0.02273, 0.2756, 0.09091, 0.3149, 0.1136, 0.2756, 0.1136, 0.2756, 0.09091, 0.3149, 0.2727, 0.3149, 0.2955, 0.3543, 0.2955, 0.3543, 0.2727, 0.3149, 0.1136, 0.3543, 0.09091, 0.3149, 0.09091, 0.3149, 0.1136, 0.3543, 0.1591, 0.2756, 0.2045, 0.2756, 0.2045, 0.2756, 0.1591, 0.2756, 0.2045, 0.2756, 0.25, 0.2756, 0.25, 0.2756, 0.2045, 0.2756, 0.1591, 0.3543, 0.1136, 0.3543, 0.1136, 0.3543, 0.1591, 0.3543, 0.5, 0.2362, 0.4773, 0.2756, 0.4773, 0.2756, 0.5, 0.2362, 0.3409, 0.2756, 0.3864, 0.2756, 0.3864, 0.2756, 0.3409, 0.2756, 0.4773, 0.1968, 0.5, 0.1575, 0.5, 0.1575, 0.4773, 0.1968, 0.4773, 0.3543, 0.4318, 0.3543, 0.4318, 0.3543, 0.4773, 0.3543, 0.5682, 0.1968, 0.5455, 0.2362, 0.5455, 0.2362, 0.5682, 0.1968, 0.4318, 0.3543, 0.3864, 0.3543, 0.3864, 0.3543, 0.4318, 0.3543, 0.4545, 0.2362, 0.4773, 0.1968, 0.4773, 0.1968, 0.4545, 0.2362, 0.6818, 0.1575, 0.7273, 0.1575, 0.7273, 0.1575, 0.6818, 0.1575, 0.6591, 0.3543, 0.6364, 0.3149, 0.6364, 0.3149, 0.6591, 0.3543, 0.75, 0.1968, 0.7727, 0.1575, 0.7727, 0.1575, 0.75, 0.1968, 0.6364, 0.3149, 0.6591, 0.2756, 0.6591, 0.2756, 0.6364, 0.3149, 0.6136, 0.2756, 0.5909, 0.2362, 0.5909, 0.2362, 0.6136, 0.2756, 0.7045, 0.3543, 0.6591, 0.3543, 0.6591, 0.3543, 0.7045, 0.3543, 0.6364, 0.2362, 0.6136, 0.2756, 0.6136, 0.2756, 0.6364, 0.2362, 0.9091, 0.2362, 0.9318, 0.2756, 0.9318, 0.2756, 0.9091, 0.2362, 0.8409, 0.1968, 0.8409, 0.1968, 0.8409, 0.1968, 0.8409, 0.1968, 0.04545, 0.3149, 0.02273, 0.3543, 0.02273, 0.3543, 0.04545, 0.3149, 0.8636, 0.2362, 0.8409, 0.1968, 0.8409, 0.1968, 0.8636, 0.2362, 0.06818, 0.1968, 0.04545, 0.2362, 0.04545, 0.2362, 0.06818, 0.1968, 0.9318, 0.1968, 0.9318, 0.1968, 0.9318, 0.1968, 0.9318, 0.1968, 0.9318, 0.1968, 0.9091, 0.1575, 0.9091, 0.1575, 0.9318, 0.1968, 0.25, 0.2756, 0.2727, 0.3149, 0.2727, 0.3149, 0.25, 0.2756, 0.3864, 0.2756, 0.4091, 0.2362, 0.4091, 0.2362, 0.3864, 0.2756, 0.5227, 0.3543, 0.4773, 0.3543, 0.4773, 0.3543, 0.5227, 0.3543, 0.6591, 0.1968, 0.7045, 0.1968, 0.7045, 0.1968, 0.6591, 0.1968, 0.6591, 0.2756, 0.6136, 0.2756, 0.6136, 0.2756, 0.6591, 0.2756, 0.7273, 0.1575, 0.75, 0.1968, 0.75, 0.1968, 0.7273, 0.1575, 0.6818, 0.3149, 0.7273, 0.3149, 0.7273, 0.3149, 0.6818, 0.3149, 0.75, 0.1968, 0.7727, 0.1575, 0.7955, 0.1968, 0.7045, 0.1968, 0.7273, 0.1575, 0.75, 0.1968, 0.6818, 0.1575, 0.7273, 0.1575, 0.7045, 0.1968, 0.7045, 0.1968, 0.75, 0.1968, 0.7273, 0.2362, 0.6818, 0.2362, 0.7045, 0.1968, 0.7273, 0.2362, 0.6591, 0.1968, 0.7045, 0.1968, 0.6818, 0.2362, 0.6818, 0.2362, 0.7273, 0.2362, 0.7045, 0.2756, 0.6818, 0.2362, 0.7045, 0.2756, 0.6591, 0.2756, 0.6364, 0.2362, 0.6818, 0.2362, 0.6591, 0.2756, 0.6591, 0.1968, 0.6818, 0.2362, 0.6364, 0.2362, 0.6591, 0.2756, 0.6818, 0.3149, 0.6364, 0.3149, 0.6364, 0.2362, 0.6591, 0.2756, 0.6136, 0.2756, 0.6818, 0.3149, 0.7273, 0.3149, 0.7045, 0.3543, 0.6591, 0.3543, 0.6818, 0.3149, 0.7045, 0.3543, 0.6364, 0.3149, 0.6818, 0.3149, 0.6591, 0.3543, 0.6136, 0.1968, 0.6591, 0.1968, 0.6364, 0.2362, 0.5909, 0.2362, 0.6364, 0.2362, 0.6136, 0.2756, 0.6136, 0.1968, 0.6364, 0.2362, 0.5909, 0.2362, 0.7273, 0.2362, 0.7045, 0.2756, 0.7045, 0.2756, 0.7273, 0.2362, 0.6591, 0.3543, 0.6364, 0.3149, 0.6364, 0.3149, 0.6591, 0.3543, 0.7045, 0.1968, 0.6818, 0.1575, 0.6818, 0.1575, 0.7045, 0.1968, 0.6364, 0.2362, 0.6591, 0.1968, 0.6591, 0.1968, 0.6364, 0.2362, 0.7045, 0.3543, 0.6591, 0.3543, 0.6591, 0.3543, 0.7045, 0.3543, 0.7045, 0.2756, 0.6591, 0.2756, 0.6591, 0.2756, 0.7045, 0.2756, 0.7955, 0.3543, 0.75, 0.3543, 0.75, 0.3543, 0.7955, 0.3543, 0.8636, 0.2362, 0.8409, 0.1968, 0.8409, 0.1968, 0.8636, 0.2362, 0.8409, 0.1968, 0.8409, 0.1968, 0.8409, 0.1968, 0.8409, 0.1968, 0.9091, 0.2362, 0.9318, 0.2756, 0.9318, 0.2756, 0.9091, 0.2362, 0.8636, 0.2362, 0.8636, 0.2362, 0.8636, 0.2362, 0.8636, 0.2362, 0.8864, 0.3543, 0.8409, 0.3543, 0.8409, 0.3543, 0.8864, 0.3543, 0.75, 0.3543, 0.7273, 0.3149, 0.7273, 0.3149, 0.75, 0.3543, 0.8182, 0.2362, 0.8409, 0.1968, 0.8409, 0.1968, 0.8182, 0.2362, 0.7273, 0.3149, 0.75, 0.2756, 0.75, 0.2756, 0.7273, 0.3149, 0.8182, 0.2362, 0.8182, 0.2362, 0.8182, 0.2362, 0.8182, 0.2362, 0.8182, 0.2362, 0.8182, 0.2362, 0.8182, 0.2362, 0.8182, 0.2362, 0.75, 0.2756, 0.7727, 0.2362, 0.7727, 0.2362, 0.75, 0.2756, 0.8864, 0.1968, 0.8636, 0.2362, 0.8636, 0.2362, 0.8864, 0.1968, 0.8409, 0.1968, 0.8636, 0.2362, 0.8636, 0.2362, 0.8409, 0.1968, 0.02273, 0.2756, 0.04545, 0.3149, 0.04545, 0.3149, 0.02273, 0.2756, 0.04545, 0.2362, 0.02273, 0.2756, 0.02273, 0.2756, 0.04545, 0.2362, 0.8409, 0.1968, 0.8409, 0.1968, 0.8409, 0.1968, 0.8409, 0.1968, 0.9318, 0.2756, 0.9091, 0.2362, 0.9091, 0.2362, 0.9318, 0.2756, 0.8864, 0.1968, 0.9091, 0.2362, 0.9091, 0.2362, 0.8864, 0.1968, 0.8409, 0.1968, 0.8864, 0.1968, 0.8864, 0.1968, 0.8409, 0.1968, 0.7727, 0.2362, 0.8182, 0.2362, 0.8182, 0.2362, 0.7727, 0.2362, 0.8409, 0.3543, 0.7955, 0.3543, 0.7955, 0.3543, 0.8409, 0.3543, 0.04545, 0.3149, 0.02273, 0.3543, 0.02273, 0.3543, 0.04545, 0.3149, 0.8182, 0.2362, 0.8182, 0.2362, 0.8182, 0.2362, 0.8182, 0.2362, 0.8636, 0.2362, 0.8864, 0.1968, 0.8864, 0.1968, 0.8636, 0.2362, 0.9091, 0.2362, 0.9545, 0.2362, 0.9545, 0.2362, 0.9091, 0.2362, 0.75, 0.3543, 0.7727, 0.3149, 0.7955, 0.3543, 0.7727, 0.3149, 0.8182, 0.3149, 0.7955, 0.3543, 0.7955, 0.3543, 0.8182, 0.3149, 0.8409, 0.3543, 0.8182, 0.3149, 0.8636, 0.3149, 0.8409, 0.3543, 0.8409, 0.3543, 0.8636, 0.3149, 0.8864, 0.3543, 0.8636, 0.3149, 0.9091, 0.3149, 0.8864, 0.3543, 0.8182, 0.2362, 0.8409, 0.1968, 0.8409, 0.1968, 0.8182, 0.2362, 0.8182, 0.2362, 0.8409, 0.1968, 0.8409, 0.1968, 0.8182, 0.2362, 0.75, 0.2756, 0.7727, 0.3149, 0.7273, 0.3149, 0.7727, 0.2362, 0.7955, 0.2756, 0.75, 0.2756, 0.75, 0.2756, 0.7955, 0.2756, 0.7727, 0.3149, 0.7955, 0.2756, 0.8182, 0.3149, 0.7727, 0.3149, 0.7727, 0.2362, 0.8182, 0.2362, 0.7955, 0.2756, 0.8182, 0.2362, 0.8409, 0.2756, 0.7955, 0.2756, 0.7955, 0.2756, 0.8409, 0.2756, 0.8182, 0.3149, 0.8409, 0.2756, 0.8636, 0.3149, 0.8182, 0.3149, 0.8409, 0.1968, 0.8636, 0.2362, 0.8182, 0.2362, 0.8182, 0.2362, 0.8636, 0.2362, 0.8409, 0.2756, 0.8636, 0.2362, 0.8864, 0.2756, 0.8409, 0.2756, 0.8409, 0.2756, 0.8864, 0.2756, 0.8636, 0.3149, 0.8864, 0.2756, 0.9091, 0.3149, 0.8636, 0.3149, 0.02273, 0.2756, 0.04545, 0.3149, 0.0, 0.3149, 0.8864, 0.2756, 0.9318, 0.2756, 0.9091, 0.3149, 0.8636, 0.2362, 0.9091, 0.2362, 0.8864, 0.2756, 0.8864, 0.2756, 0.9091, 0.2362, 0.9318, 0.2756, 0.8636, 0.2362, 0.8864, 0.1968, 0.9091, 0.2362, 0.9091, 0.1575, 0.9545, 0.1575, 0.9545, 0.1575, 0.9091, 0.1575, 0.9545, 0.1575, 0.9773, 0.1968, 0.9773, 0.1968, 0.9545, 0.1575, 0.1136, 0.1968, 0.09091, 0.1575, 0.09091, 0.1575, 0.1136, 0.1968, 0.9318, 0.1968, 0.9091, 0.1575, 0.9091, 0.1575, 0.9318, 0.1968, 0.09091, 0.1575, 0.1364, 0.1575, 0.1136, 0.1968, 0.1136, 0.1968, 0.09091, 0.1575, 0.09091, 0.1575, 0.1136, 0.1968, 0.9318, 0.1968, 0.9091, 0.1575, 0.9091, 0.1575, 0.9318, 0.1968, 0.1136, 0.1968, 0.09091, 0.1575, 0.09091, 0.1575, 0.1136, 0.1968, 0.9318, 0.1968, 0.9091, 0.1575, 0.9091, 0.1575, 0.9318, 0.1968, 0.9318, 0.1968, 0.9773, 0.1968, 0.9545, 0.2362, 0.9091, 0.1575, 0.9545, 0.1575, 0.9318, 0.1968, 0.9318, 0.1968, 0.9545, 0.1575, 0.9773, 0.1968, 0.09091, 0.1575, 0.1364, 0.1575, 0.1364, 0.1575, 0.09091, 0.1575, 0.9318, 0.1968, 0.9318, 0.1968, 0.9318, 0.1968, 0.9318, 0.1968, 0.9091, 0.1575, 0.9545, 0.1575, 0.9545, 0.1575, 0.9091, 0.1575, 0.9091, 0.1575, 0.9091, 0.1575, 0.9091, 0.1575, 0.9091, 0.1575, 0.9545, 0.1575, 0.9091, 0.1575, 0.9091, 0.1575, 0.9545, 0.1575, 0.1364, 0.1575, 0.1136, 0.1968, 0.1136, 0.1968, 0.1364, 0.1575, 0.06818, 0.1968, 0.06818, 0.1968, 0.06818, 0.1968, 0.06818, 0.1968, 0.09091, 0.1575, 0.09091, 0.1575, 0.09091, 0.1575, 0.09091, 0.1575, 0.1136, 0.1968, 0.1136, 0.1968, 0.1136, 0.1968, 0.1136, 0.1968, 0.09091, 0.1575, 0.09091, 0.1575, 0.09091, 0.1575, 0.09091, 0.1575, 0.9545, 0.2362, 0.9318, 0.1968, 0.9318, 0.1968, 0.9545, 0.2362, 0.9091, 0.1575, 0.9091, 0.1575, 0.9091, 0.1575, 0.9091, 0.1575, 0.25, 0.2756, 0.2955, 0.2756, 0.2727, 0.3149, 0.1818, 0.3149, 0.2273, 0.3149, 0.2045, 0.3543, 0.09091, 0.3149, 0.1364, 0.3149, 0.1136, 0.3543, 0.1136, 0.3543, 0.1364, 0.3149, 0.1591, 0.3543, 0.1364, 0.3149, 0.1818, 0.3149, 0.1591, 0.3543, 0.2045, 0.3543, 0.2273, 0.3149, 0.25, 0.3543, 0.2273, 0.3149, 0.2727, 0.3149, 0.25, 0.3543, 0.25, 0.3543, 0.2727, 0.3149, 0.2955, 0.3543, 0.1136, 0.2756, 0.1364, 0.3149, 0.09091, 0.3149, 0.1136, 0.2756, 0.1591, 0.2756, 0.1364, 0.3149, 0.1591, 0.2756, 0.1818, 0.3149, 0.1364, 0.3149, 0.2045, 0.2756, 0.2273, 0.3149, 0.1818, 0.3149, 0.2045, 0.2756, 0.25, 0.2756, 0.2273, 0.3149, 0.25, 0.2756, 0.2727, 0.3149, 0.2273, 0.3149, 0.1591, 0.2756, 0.2045, 0.2756, 0.1818, 0.3149, 0.4318, 0.3543, 0.4545, 0.3149, 0.4773, 0.3543, 0.4091, 0.3149, 0.4545, 0.3149, 0.4318, 0.3543, 0.3864, 0.3543, 0.4091, 0.3149, 0.4318, 0.3543, 0.3636, 0.3149, 0.4091, 0.3149, 0.3864, 0.3543, 0.5, 0.3149, 0.5455, 0.3149, 0.5227, 0.3543, 0.3182, 0.3149, 0.3636, 0.3149, 0.3409, 0.3543, 0.3864, 0.2756, 0.4091, 0.3149, 0.3636, 0.3149, 0.4091, 0.2362, 0.4318, 0.2756, 0.3864, 0.2756, 0.3864, 0.2756, 0.4318, 0.2756, 0.4091, 0.3149, 0.4318, 0.2756, 0.4545, 0.3149, 0.4091, 0.3149, 0.4091, 0.2362, 0.4545, 0.2362, 0.4318, 0.2756, 0.4545, 0.2362, 0.4773, 0.2756, 0.4318, 0.2756, 0.4318, 0.2756, 0.4773, 0.2756, 0.4545, 0.3149, 0.4773, 0.2756, 0.5, 0.3149, 0.4545, 0.3149, 0.4773, 0.1968, 0.5, 0.2362, 0.4545, 0.2362, 0.4545, 0.2362, 0.5, 0.2362, 0.4773, 0.2756, 0.4773, 0.2756, 0.5227, 0.2756, 0.5, 0.3149, 0.5227, 0.2756, 0.5455, 0.3149, 0.5, 0.3149, 0.3409, 0.2756, 0.3636, 0.3149, 0.3182, 0.3149, 0.4773, 0.1968, 0.5227, 0.1968, 0.5, 0.2362, 0.5, 0.2362, 0.5227, 0.1968, 0.5455, 0.2362, 0.5227, 0.1968, 0.5682, 0.1968, 0.5455, 0.2362, 0.4773, 0.1968, 0.5, 0.1575, 0.5227, 0.1968, 0.5, 0.1575, 0.5455, 0.1575, 0.5227, 0.1968, 0.5227, 0.1968, 0.5455, 0.1575, 0.5682, 0.1968, 0.3409, 0.2756, 0.3864, 0.2756, 0.3636, 0.3149, 0.5227, 0.1181, 0.5455, 0.1575, 0.5, 0.1575])
me_icosphere.materials.append(mat_ice)
me_icosphere.materials.append(mat_water)
me_icosphere.materials.append(mat_grass)
me_icosphere.use_remesh_fix_poles = True
me_icosphere.use_remesh_preserve_attributes = False
me_icosphere.update()

# ---- objects
ob_light = bpy.data.objects.new('Light', light_light)
ob_camera = bpy.data.objects.new('Camera', cam_camera)
ob_planet_element = bpy.data.objects.new('planet_element', me_icosphere)

# ---- transforms, parenting, visibility, modifiers, constraints
ob_light.location = (4.076, 1.005, 5.904)
ob_light.rotation_euler = (0.6503, 0.05522, 1.866)
ob_light.lock_rotations_4d = False
ob_light.empty_display_type = 'ARROWS'
ob_light.color = (0.0, 0.0, 0.0, 0.0)
ob_light.lineart.crease_threshold = 0.0
ob_camera.location = (7.359, -6.926, 4.958)
ob_camera.rotation_euler = (1.109, 0.0, 0.8149)
ob_camera.lock_rotations_4d = False
ob_camera.empty_display_type = 'ARROWS'
ob_camera.color = (0.0, 0.0, 0.0, 0.0)
ob_camera.display_type = 'WIRE'
ob_camera.lineart.crease_threshold = 0.0
ob_planet_element.location = (0.0, 0.0, 0.0)
ob_planet_element.lineart.crease_threshold = 0.0

# ---- collection membership
col_collection.objects.link(ob_light)
col_collection.objects.link(ob_camera)
col_collection.objects.link(ob_planet_element)

# ---- scene / render settings (as saved in the file)
scene.camera = ob_camera
scene.frame_start = 1; scene.frame_end = 250; scene.frame_set(1)
scene.render.engine = 'CYCLES'
scene.cycles.use_denoising = False
scene.cycles.samples = 128
scene.cycles.sampling_pattern = 'TABULATED_SOBOL'
scene.cycles.use_adaptive_sampling = False
scene.cycles.use_light_tree = False
scene.view_settings.view_transform = 'Filmic'
bpy.context.view_layer.update()
